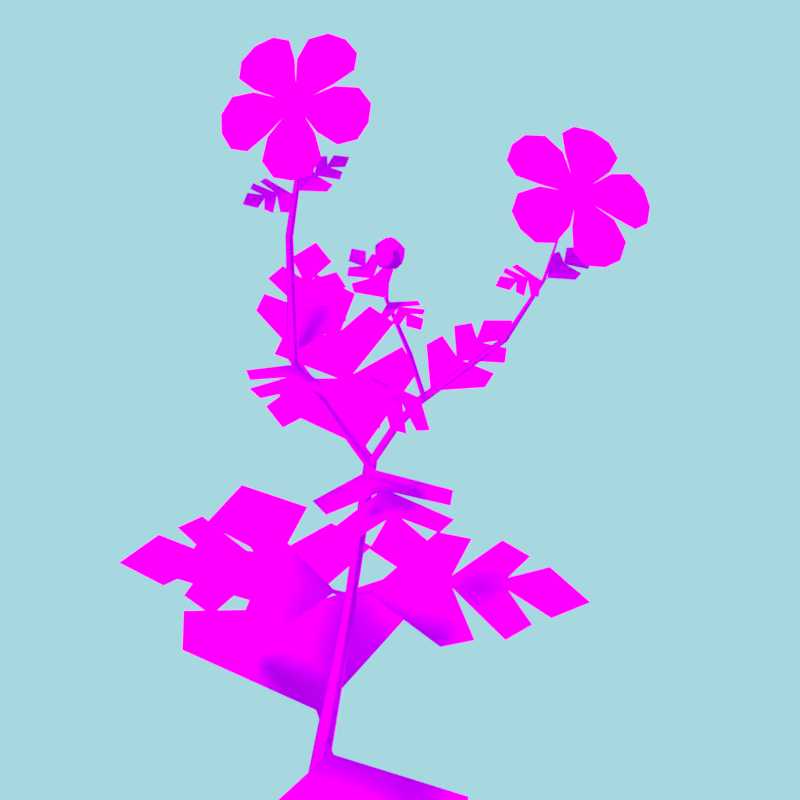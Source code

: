 # Source: untitled.blend  (saved by Blender 2.79.0; exported with 4.5.12 LTS)
import bpy
from mathutils import Matrix  # noqa: F401  (used for matrix-valued properties, if any)

bpy.ops.wm.read_factory_settings(use_empty=True)
scene = bpy.context.scene
scene.name = 'Scene'

# ---- collections
col_collection_1 = bpy.data.collections.new('Collection 1'); scene.collection.children.link(col_collection_1)

# ---- images (referenced by path relative to the original .blend; pixels are not part of the script)
import os
ASSET_DIR = os.environ.get("B2B_ASSET_DIR", "")  # directory of the original .blend (textures are referenced by path, not embedded)
HERE = os.path.dirname(os.path.abspath(__file__))  # packed textures are extracted next to this script under _unpacked/

def load_image(name, relpath, width, height, colorspace="sRGB"):
    """Load a texture the original file referenced (path relative to the .blend, or extracted next to this script)."""
    p = next((c for c in (os.path.join(HERE, relpath), os.path.join(ASSET_DIR, relpath)) if relpath and os.path.exists(c)), "")
    if p:
        img = bpy.data.images.load(p, check_existing=True)
        img.name = name
    else:  # same state as the original file: an image datablock whose file is absent (Cycles renders it pink)
        img = bpy.data.images.new(name, width, height)
        img.source = "FILE"
        img.filepath = "//" + (relpath or name)
    img.colorspace_settings.name = colorspace
    return img
img_leafe_png = load_image('leafe.png', 'leafe.png', 1024, 1024, 'sRGB')

# ---- materials (node trees are filled in below, after node groups)
mat_material = bpy.data.materials.new('Material')
mat_material.alpha_threshold = 0.0
mat_material.roughness = 0.5
mat_material.line_color = (0.0, 0.0, 0.0, 1.0)

# ---- material node trees
mat_material.use_nodes = True; mat_material.node_tree.nodes.clear()
_N = mat_material.node_tree.nodes; _L = mat_material.node_tree.links
n0 = _N.new('ShaderNodeOutputMaterial'); n0.name = 'Material Output'; n0.location = (300, 300)
n1 = _N.new('ShaderNodeBsdfToon'); n1.name = 'Toon BSDF'; n1.location = (10, 300)
n2 = _N.new('ShaderNodeTexImage'); n2.name = 'Image Texture'; n2.location = (-180, 300)
n2.width = 140
n2.image = img_leafe_png
_L.new(n1.outputs[0], n0.inputs[0])
_L.new(n2.outputs[0], n1.inputs[0])
n0.is_active_output = True

# ---- world
world_world = bpy.data.worlds.new('World'); scene.world = world_world
world_world.use_nodes = True; world_world.node_tree.nodes.clear()
_N = world_world.node_tree.nodes; _L = world_world.node_tree.links
n0 = _N.new('ShaderNodeOutputWorld'); n0.name = 'World Output'; n0.location = (300, 300)
n1 = _N.new('ShaderNodeBackground'); n1.name = 'Background'; n1.location = (10, 300)
n1.inputs[0].default_value = (0.3856, 0.6852, 0.7484, 1.0)
_L.new(n1.outputs[0], n0.inputs[0])
n0.is_active_output = True
world_world.color = (0.05088, 0.05088, 0.05088)
world_world.use_sun_shadow = False
world_world.sun_shadow_jitter_overblur = 0.0
world_world.cycles.sampling_method = 'MANUAL'

# ---- cameras
cam_camera = bpy.data.cameras.new('Camera')
cam_camera.type = 'ORTHO'
cam_camera.clip_end = 100.0
cam_camera.lens = 35.0
cam_camera.sensor_width = 32.0
cam_camera.sensor_height = 18.0
cam_camera.ortho_scale = 6.414
cam_camera.dof.focus_distance = 0.0

# ---- lights
light_hemi = bpy.data.lights.new('Hemi', 'SUN')
light_hemi.transmission_factor = 0.0
light_hemi.angle = 0.1993
light_hemi.energy = 2.7
light_hemi.shadow_buffer_clip_start = 0.5
light_hemi.shadow_soft_size = 0.1
light_hemi.shadow_cascade_max_distance = 1000.0
light_sun_002 = bpy.data.lights.new('Sun.002', 'SUN')
light_sun_002.transmission_factor = 0.0
light_sun_002.angle = 0.1993
light_sun_002.energy = 1.0
light_sun_002.shadow_buffer_clip_start = 0.5
light_sun_002.shadow_soft_size = 0.1
light_sun_002.shadow_cascade_max_distance = 1000.0
light_sun_001 = bpy.data.lights.new('Sun.001', 'SUN')
light_sun_001.transmission_factor = 0.0
light_sun_001.angle = 0.1993
light_sun_001.energy = 1.0
light_sun_001.shadow_buffer_clip_start = 0.5
light_sun_001.shadow_soft_size = 0.1
light_sun_001.shadow_cascade_max_distance = 1000.0
light_sun = bpy.data.lights.new('Sun', 'SUN')
light_sun.transmission_factor = 0.0
light_sun.angle = 0.1993
light_sun.energy = 1.0
light_sun.shadow_buffer_clip_start = 0.5
light_sun.shadow_soft_size = 0.1
light_sun.shadow_cascade_max_distance = 1000.0

# ---- meshes
me_plane_007 = bpy.data.meshes.new('Plane.007')
me_plane_007.from_pydata([(0.2867, -0.7333, 6.446), (0.2627, -0.7664, 6.622), (0.2585, -0.7721, 6.412), (0.2905, -0.7281, 6.55), (0.1447, -0.7333, 6.446), (0.2157, -0.7196, 6.448), (0.2157, -0.7573, 6.624), (0.1688, -0.7664, 6.622), (0.1729, -0.7721, 6.412), (0.2157, -0.7616, 6.413), (0.2157, -0.831, 6.388), (0.2157, -0.831, 6.667), (0.2157, -0.7137, 6.552), (0.1409, -0.7281, 6.55), (0.2157, -0.9518, 6.446), (0.2157, -0.9109, 6.622), (0.2157, -0.9038, 6.412), (0.2157, -0.9583, 6.55), (0.3306, -0.8683, 6.446), (0.2812, -0.9211, 6.448), (0.259, -0.8906, 6.624), (0.2917, -0.8557, 6.622), (0.2849, -0.8535, 6.412), (0.2565, -0.8871, 6.413), (0.2847, -0.9259, 6.552), (0.3367, -0.8703, 6.55), (0.1008, -0.8683, 6.446), (0.1397, -0.8557, 6.622), (0.1465, -0.8535, 6.412), (0.09469, -0.8703, 6.55), (0.1502, -0.9211, 6.448), (0.1724, -0.8906, 6.624), (0.1749, -0.8871, 6.413), (0.1468, -0.9259, 6.552), (0.1098, -0.7966, 6.448), (0.1456, -0.8082, 6.624), (0.1497, -0.8096, 6.413), (0.1042, -0.7948, 6.552), (0.3217, -0.7966, 6.448), (0.2858, -0.8082, 6.624), (0.2817, -0.8096, 6.413), (0.3273, -0.7948, 6.552)], [], [(3, 12, 6, 1), (0, 2, 9, 5), (9, 2, 10), (1, 6, 11), (0, 5, 12, 3), (13, 7, 6, 12), (4, 5, 9, 8), (9, 10, 8), (7, 11, 6), (4, 13, 12, 5), (17, 24, 20, 15), (14, 16, 23, 19), (23, 16, 10), (15, 20, 11), (14, 19, 24, 17), (25, 21, 20, 24), (18, 19, 23, 22), (23, 10, 22), (21, 11, 20), (18, 25, 24, 19), (29, 33, 31, 27), (26, 28, 32, 30), (32, 28, 10), (27, 31, 11), (26, 30, 33, 29), (17, 15, 31, 33), (14, 30, 32, 16), (32, 10, 16), (15, 11, 31), (14, 17, 33, 30), (13, 37, 35, 7), (4, 8, 36, 34), (36, 8, 10), (7, 35, 11), (4, 34, 37, 13), (29, 27, 35, 37), (26, 34, 36, 28), (36, 10, 28), (27, 11, 35), (26, 29, 37, 34), (25, 41, 39, 21), (18, 22, 40, 38), (40, 22, 10), (21, 39, 11), (18, 38, 41, 25), (3, 1, 39, 41), (0, 38, 40, 2), (40, 10, 2), (1, 11, 39), (0, 3, 41, 38)])
me_plane_007.polygons.foreach_set('use_smooth', [True] * 50)
_uv = me_plane_007.uv_layers.new(name='UVMap')
_uv.uv.foreach_set('vector', [0.2923, 0.1126, 0.2923, 0.009158, 0.5689, 0.009158, 0.5689, 0.1126, 0.2206, 0.958, 0.2197, 0.9079, 0.2498, 0.878, 0.2668, 0.9073, 0.2498, 0.878, 0.2197, 0.9079, 0.2247, 0.8588, 0.5689, 0.1126, 0.5689, 0.009158, 0.7223, 0.009158, 0.1498, 0.07988, 0.1498, 0.009158, 0.2923, 0.009158, 0.2923, 0.1126, 0.2923, 0.1126, 0.5689, 0.1126, 0.5689, 0.009158, 0.2923, 0.009158, 0.2206, 0.958, 0.2668, 0.9073, 0.2498, 0.878, 0.2197, 0.9079, 0.2498, 0.878, 0.2247, 0.8588, 0.2197, 0.9079, 0.5689, 0.1126, 0.7223, 0.009158, 0.5689, 0.009158, 0.1498, 0.07988, 0.2923, 0.1126, 0.2923, 0.009158, 0.1498, 0.009158, 0.2923, 0.1126, 0.2923, 0.009158, 0.5689, 0.009158, 0.5689, 0.1126, 0.2206, 0.958, 0.2197, 0.9079, 0.2498, 0.878, 0.2668, 0.9073, 0.2498, 0.878, 0.2197, 0.9079, 0.2247, 0.8588, 0.5689, 0.1126, 0.5689, 0.009158, 0.7223, 0.009158, 0.1498, 0.07988, 0.1498, 0.009158, 0.2923, 0.009158, 0.2923, 0.1126, 0.2923, 0.1126, 0.5689, 0.1126, 0.5689, 0.009158, 0.2923, 0.009158, 0.2206, 0.958, 0.2668, 0.9073, 0.2498, 0.878, 0.2197, 0.9079, 0.2498, 0.878, 0.2247, 0.8588, 0.2197, 0.9079, 0.5689, 0.1126, 0.7223, 0.009158, 0.5689, 0.009158, 0.1498, 0.07988, 0.2923, 0.1126, 0.2923, 0.009158, 0.1498, 0.009158, 0.2923, 0.1126, 0.2923, 0.009158, 0.5689, 0.009158, 0.5689, 0.1126, 0.2206, 0.958, 0.2197, 0.9079, 0.2498, 0.878, 0.2668, 0.9073, 0.2498, 0.878, 0.2197, 0.9079, 0.2247, 0.8588, 0.5689, 0.1126, 0.5689, 0.009158, 0.7223, 0.009158, 0.1498, 0.07988, 0.1498, 0.009158, 0.2923, 0.009158, 0.2923, 0.1126, 0.2923, 0.1126, 0.5689, 0.1126, 0.5689, 0.009158, 0.2923, 0.009158, 0.2206, 0.958, 0.2668, 0.9073, 0.2498, 0.878, 0.2197, 0.9079, 0.2498, 0.878, 0.2247, 0.8588, 0.2197, 0.9079, 0.5689, 0.1126, 0.7223, 0.009158, 0.5689, 0.009158, 0.1498, 0.07988, 0.2923, 0.1126, 0.2923, 0.009158, 0.1498, 0.009158, 0.2923, 0.1126, 0.2923, 0.009158, 0.5689, 0.009158, 0.5689, 0.1126, 0.2206, 0.958, 0.2197, 0.9079, 0.2498, 0.878, 0.2668, 0.9073, 0.2498, 0.878, 0.2197, 0.9079, 0.2247, 0.8588, 0.5689, 0.1126, 0.5689, 0.009158, 0.7223, 0.009158, 0.1498, 0.07988, 0.1498, 0.009158, 0.2923, 0.009158, 0.2923, 0.1126, 0.2923, 0.1126, 0.5689, 0.1126, 0.5689, 0.009158, 0.2923, 0.009158, 0.2206, 0.958, 0.2668, 0.9073, 0.2498, 0.878, 0.2197, 0.9079, 0.2498, 0.878, 0.2247, 0.8588, 0.2197, 0.9079, 0.5689, 0.1126, 0.7223, 0.009158, 0.5689, 0.009158, 0.1498, 0.07988, 0.2923, 0.1126, 0.2923, 0.009158, 0.1498, 0.009158, 0.2923, 0.1126, 0.2923, 0.009158, 0.5689, 0.009158, 0.5689, 0.1126, 0.2206, 0.958, 0.2197, 0.9079, 0.2498, 0.878, 0.2668, 0.9073, 0.2498, 0.878, 0.2197, 0.9079, 0.2247, 0.8588, 0.5689, 0.1126, 0.5689, 0.009158, 0.7223, 0.009158, 0.1498, 0.07988, 0.1498, 0.009158, 0.2923, 0.009158, 0.2923, 0.1126, 0.2923, 0.1126, 0.5689, 0.1126, 0.5689, 0.009158, 0.2923, 0.009158, 0.2206, 0.958, 0.2668, 0.9073, 0.2498, 0.878, 0.2197, 0.9079, 0.2498, 0.878, 0.2247, 0.8588, 0.2197, 0.9079, 0.5689, 0.1126, 0.7223, 0.009158, 0.5689, 0.009158, 0.1498, 0.07988, 0.2923, 0.1126, 0.2923, 0.009158, 0.1498, 0.009158])
me_plane_007.materials.append(mat_material)
me_plane_007.use_remesh_preserve_volume = False
me_plane_007.use_remesh_preserve_attributes = False
me_plane_007.use_mirror_vertex_groups = False
me_plane_007.update()
me_plane_012 = bpy.data.meshes.new('Plane.012')
me_plane_012.from_pydata([(-0.1188, 0.1845, 7.961), (-0.06873, 0.3788, 7.98), (-0.144, 0.5169, 7.926), (-0.1852, 0.03801, 7.865), (-0.4793, 0.1896, 7.773), (-0.5191, 0.3853, 7.745), (-0.4286, 0.5209, 7.777), (-0.3661, 0.04061, 7.771), (-0.2405, -0.08937, 7.747), (-0.3075, 0.1791, 7.883), (-0.2881, 0.5577, 7.856), (-0.28, 0.02683, 7.826), (-0.3007, 0.3753, 7.875), (0.03305, -0.2088, 7.963), (0.2255, -0.1937, 8.021), (0.3194, -0.06071, 8.054), (-0.1159, -0.1539, 7.863), (-0.105, 0.1738, 7.966), (0.05299, 0.2842, 8.025), (0.2104, 0.2413, 8.057), (-0.04866, -0.0222, 7.979), (0.2978, 0.102, 8.073), (-0.1645, -0.06302, 7.869), (0.1287, 0.04132, 8.034), (-0.5701, -0.2171, 7.644), (-0.6791, -0.3311, 7.519), (-0.6531, -0.4844, 7.46), (-0.4086, -0.1497, 7.711), (-0.262, -0.4567, 7.758), (-0.2942, -0.6304, 7.661), (-0.4099, -0.6736, 7.55), (-0.254, -0.27, 7.768), (-0.4226, -0.3365, 7.72), (-0.5488, -0.6094, 7.488), (-0.3314, -0.2033, 7.753), (-0.4918, -0.4801, 7.605), (-0.2459, -0.4569, 7.767), (-0.1517, -0.6325, 7.736), (0.004712, -0.6795, 7.766), (0.02927, -0.2257, 7.957), (0.192, -0.3436, 7.973), (0.2219, -0.497, 7.917), (-0.1198, -0.3408, 7.878), (0.1367, -0.6193, 7.846), (-0.1963, -0.2053, 7.824), (0.01062, -0.4873, 7.867), (-0.4915, 0.1793, 7.764), (-0.6278, 0.294, 7.67), (-0.7451, 0.255, 7.558), (-0.5763, -0.2, 7.644), (-0.7337, -0.1799, 7.52), (-0.8119, -0.04446, 7.464), (-0.5386, -0.01516, 7.723), (-0.8114, 0.1179, 7.494), (-0.3832, -0.05988, 7.755), (-0.6842, 0.053, 7.61), (-0.2082, -0.02624, 7.792), (-0.3164, -0.06649, 7.728), (-0.2008, -0.1563, 7.771), (-0.2844, -0.1551, 7.727), (-0.2411, -0.1735, 7.746), (-0.315, -0.116, 7.718), (-0.1812, -0.06843, 7.799), (-0.1751, -0.118, 7.792), (-0.2526, -0.01289, 7.772), (-0.2947, -0.025, 7.747), (-0.2362, -0.08776, 7.739), (1.524, -1.329, 7.51), (1.457, -1.147, 7.566), (1.303, -1.092, 7.596), (1.513, -1.487, 7.412), (1.192, -1.564, 7.509), (1.042, -1.441, 7.564), (1.041, -1.278, 7.595), (1.346, -1.605, 7.411), (1.486, -1.625, 7.296), (1.366, -1.457, 7.524), (1.152, -1.156, 7.613), (1.438, -1.558, 7.416), (1.256, -1.303, 7.577), (1.841, -1.532, 7.322), (1.986, -1.395, 7.293), (1.989, -1.231, 7.322), (1.663, -1.59, 7.32), (1.541, -1.328, 7.505), (1.611, -1.139, 7.522), (1.752, -1.07, 7.467), (1.694, -1.441, 7.43), (1.894, -1.12, 7.399), (1.585, -1.551, 7.374), (1.8, -1.276, 7.42), (1.294, -1.939, 7.311), (1.222, -2.102, 7.216), (1.293, -2.205, 7.107), (1.394, -1.781, 7.319), (1.685, -1.92, 7.199), (1.71, -2.078, 7.076), (1.601, -2.19, 7.018), (1.59, -1.771, 7.262), (1.495, -1.933, 7.274), (1.444, -2.232, 7.046), (1.496, -1.771, 7.304), (1.47, -2.092, 7.161), (1.699, -1.909, 7.199), (1.841, -1.985, 7.076), (1.983, -1.919, 7.02), (1.846, -1.548, 7.314), (2.023, -1.533, 7.22), (2.098, -1.633, 7.11), (1.773, -1.735, 7.275), (2.075, -1.785, 7.049), (1.62, -1.682, 7.305), (1.933, -1.764, 7.163), (1.186, -1.58, 7.503), (0.9847, -1.584, 7.519), (0.8729, -1.694, 7.463), (1.281, -1.93, 7.319), (1.103, -2.021, 7.288), (0.9479, -1.97, 7.318), (1.243, -1.761, 7.428), (0.8735, -1.844, 7.394), (1.383, -1.694, 7.373), (1.052, -1.807, 7.417), (1.495, -1.554, 7.34), (1.415, -1.657, 7.32), (1.562, -1.65, 7.278), (1.485, -1.705, 7.277), (1.532, -1.69, 7.268), (1.439, -1.695, 7.295), (1.54, -1.569, 7.32), (1.567, -1.603, 7.296), (1.449, -1.574, 7.346), (1.416, -1.611, 7.34), (1.484, -1.622, 7.287)], [], [(11, 3, 0, 9), (9, 0, 1, 12), (8, 3, 11), (12, 1, 2, 10), (11, 9, 4, 7), (9, 12, 5, 4), (8, 11, 7), (12, 10, 6, 5), (22, 16, 13, 20), (20, 13, 14, 23), (8, 16, 22), (23, 14, 15, 21), (22, 20, 17, 3), (20, 23, 18, 17), (8, 22, 3), (23, 21, 19, 18), (34, 27, 24, 32), (32, 24, 25, 35), (8, 27, 34), (35, 25, 26, 33), (34, 32, 28, 31), (32, 35, 29, 28), (8, 34, 31), (35, 33, 30, 29), (44, 31, 36, 42), (42, 36, 37, 45), (8, 31, 44), (45, 37, 38, 43), (44, 42, 39, 16), (42, 45, 40, 39), (8, 44, 16), (45, 43, 41, 40), (54, 7, 46, 52), (52, 46, 47, 55), (8, 7, 54), (55, 47, 48, 53), (54, 52, 49, 27), (52, 55, 50, 49), (8, 54, 27), (55, 53, 51, 50), (11, 64, 65, 7), (22, 62, 56, 3), (54, 57, 61, 27), (34, 59, 60, 31), (44, 58, 63, 16), (3, 56, 64, 11), (7, 65, 57, 54), (31, 60, 58, 44), (27, 61, 59, 34), (16, 63, 62, 22), (60, 59, 66), (58, 60, 66), (61, 57, 66), (65, 64, 66), (59, 61, 66), (56, 62, 66), (64, 56, 66), (57, 65, 66), (63, 58, 66), (62, 63, 66), (78, 70, 67, 76), (76, 67, 68, 79), (75, 70, 78), (79, 68, 69, 77), (78, 76, 71, 74), (76, 79, 72, 71), (75, 78, 74), (79, 77, 73, 72), (89, 83, 80, 87), (87, 80, 81, 90), (75, 83, 89), (90, 81, 82, 88), (89, 87, 84, 70), (87, 90, 85, 84), (75, 89, 70), (90, 88, 86, 85), (101, 94, 91, 99), (99, 91, 92, 102), (75, 94, 101), (102, 92, 93, 100), (101, 99, 95, 98), (99, 102, 96, 95), (75, 101, 98), (102, 100, 97, 96), (111, 98, 103, 109), (109, 103, 104, 112), (75, 98, 111), (112, 104, 105, 110), (111, 109, 106, 83), (109, 112, 107, 106), (75, 111, 83), (112, 110, 108, 107), (121, 74, 113, 119), (119, 113, 114, 122), (75, 74, 121), (122, 114, 115, 120), (121, 119, 116, 94), (119, 122, 117, 116), (75, 121, 94), (122, 120, 118, 117), (78, 131, 132, 74), (89, 129, 123, 70), (121, 124, 128, 94), (101, 126, 127, 98), (111, 125, 130, 83), (70, 123, 131, 78), (74, 132, 124, 121), (98, 127, 125, 111), (94, 128, 126, 101), (83, 130, 129, 89), (127, 126, 133), (125, 127, 133), (128, 124, 133), (132, 131, 133), (126, 128, 133), (123, 129, 133), (131, 123, 133), (124, 132, 133), (130, 125, 133), (129, 130, 133)])
me_plane_012.polygons.foreach_set('use_smooth', [True] * 120)
_uv = me_plane_012.uv_layers.new(name='UVMap')
_uv.uv.foreach_set('vector', [0.2629, 0.05137, 0.257, 0.1682, 0.4472, 0.2096, 0.4551, 0.05137, 0.4551, 0.05137, 0.4472, 0.2096, 0.6618, 0.2047, 0.6607, 0.05137, 0.07151, 0.05137, 0.257, 0.1682, 0.2629, 0.05137, 0.6607, 0.05137, 0.6618, 0.2047, 0.7565, 0.1353, 0.8021, 0.05137, 0.2629, 0.05137, 0.4551, 0.05137, 0.4472, 0.2096, 0.257, 0.1682, 0.4551, 0.05137, 0.6607, 0.05137, 0.6618, 0.2047, 0.4472, 0.2096, 0.07151, 0.05137, 0.2629, 0.05137, 0.257, 0.1682, 0.6607, 0.05137, 0.8021, 0.05137, 0.7565, 0.1353, 0.6618, 0.2047, 0.2629, 0.05137, 0.257, 0.1682, 0.4472, 0.2096, 0.4551, 0.05137, 0.4551, 0.05137, 0.4472, 0.2096, 0.6618, 0.2047, 0.6607, 0.05137, 0.07151, 0.05137, 0.257, 0.1682, 0.2629, 0.05137, 0.6607, 0.05137, 0.6618, 0.2047, 0.7565, 0.1353, 0.8021, 0.05137, 0.2629, 0.05137, 0.4551, 0.05137, 0.4472, 0.2096, 0.257, 0.1682, 0.4551, 0.05137, 0.6607, 0.05137, 0.6618, 0.2047, 0.4472, 0.2096, 0.07151, 0.05137, 0.2629, 0.05137, 0.257, 0.1682, 0.6607, 0.05137, 0.8021, 0.05137, 0.7565, 0.1353, 0.6618, 0.2047, 0.2629, 0.05137, 0.257, 0.1682, 0.4472, 0.2096, 0.4551, 0.05137, 0.4551, 0.05137, 0.4472, 0.2096, 0.6618, 0.2047, 0.6607, 0.05137, 0.07151, 0.05137, 0.257, 0.1682, 0.2629, 0.05137, 0.6607, 0.05137, 0.6618, 0.2047, 0.7565, 0.1353, 0.8021, 0.05137, 0.2629, 0.05137, 0.4551, 0.05137, 0.4472, 0.2096, 0.257, 0.1682, 0.4551, 0.05137, 0.6607, 0.05137, 0.6618, 0.2047, 0.4472, 0.2096, 0.07151, 0.05137, 0.2629, 0.05137, 0.257, 0.1682, 0.6607, 0.05137, 0.8021, 0.05137, 0.7565, 0.1353, 0.6618, 0.2047, 0.2629, 0.05137, 0.257, 0.1682, 0.4472, 0.2096, 0.4551, 0.05137, 0.4551, 0.05137, 0.4472, 0.2096, 0.6618, 0.2047, 0.6607, 0.05137, 0.07151, 0.05137, 0.257, 0.1682, 0.2629, 0.05137, 0.6607, 0.05137, 0.6618, 0.2047, 0.7565, 0.1353, 0.8021, 0.05137, 0.2629, 0.05137, 0.4551, 0.05137, 0.4472, 0.2096, 0.257, 0.1682, 0.4551, 0.05137, 0.6607, 0.05137, 0.6618, 0.2047, 0.4472, 0.2096, 0.07151, 0.05137, 0.2629, 0.05137, 0.257, 0.1682, 0.6607, 0.05137, 0.8021, 0.05137, 0.7565, 0.1353, 0.6618, 0.2047, 0.2629, 0.05137, 0.257, 0.1682, 0.4472, 0.2096, 0.4551, 0.05137, 0.4551, 0.05137, 0.4472, 0.2096, 0.6618, 0.2047, 0.6607, 0.05137, 0.07151, 0.05137, 0.257, 0.1682, 0.2629, 0.05137, 0.6607, 0.05137, 0.6618, 0.2047, 0.7565, 0.1353, 0.8021, 0.05137, 0.2629, 0.05137, 0.4551, 0.05137, 0.4472, 0.2096, 0.257, 0.1682, 0.4551, 0.05137, 0.6607, 0.05137, 0.6618, 0.2047, 0.4472, 0.2096, 0.07151, 0.05137, 0.2629, 0.05137, 0.257, 0.1682, 0.6607, 0.05137, 0.8021, 0.05137, 0.7565, 0.1353, 0.6618, 0.2047, 0.2264, 0.7521, 0.2049, 0.7767, 0.1454, 0.7505, 0.1462, 0.7194, 0.2762, 0.8999, 0.2399, 0.8914, 0.2465, 0.8267, 0.2753, 0.8168, 0.06796, 0.7498, 0.08496, 0.7746, 0.04161, 0.8231, 0.01357, 0.8121, 0.02227, 0.9022, 0.04586, 0.888, 0.07857, 0.9442, 0.0608, 0.9669, 0.1429, 0.9894, 0.1416, 0.9602, 0.2052, 0.9464, 0.2226, 0.9698, 0.2753, 0.8168, 0.2465, 0.8267, 0.2049, 0.7767, 0.2264, 0.7521, 0.1462, 0.7194, 0.1454, 0.7505, 0.08496, 0.7746, 0.06796, 0.7498, 0.0608, 0.9669, 0.07857, 0.9442, 0.1416, 0.9602, 0.1429, 0.9894, 0.01357, 0.8121, 0.04161, 0.8231, 0.04586, 0.888, 0.02227, 0.9022, 0.2226, 0.9698, 0.2052, 0.9464, 0.2399, 0.8914, 0.2762, 0.8999, 0.07857, 0.9442, 0.04586, 0.888, 0.1437, 0.857, 0.1416, 0.9602, 0.07857, 0.9442, 0.1437, 0.857, 0.04161, 0.8231, 0.08496, 0.7746, 0.1437, 0.857, 0.1454, 0.7505, 0.2049, 0.7767, 0.1437, 0.857, 0.04586, 0.888, 0.04161, 0.8231, 0.1437, 0.857, 0.2465, 0.8267, 0.2399, 0.8914, 0.1437, 0.857, 0.2049, 0.7767, 0.2465, 0.8267, 0.1437, 0.857, 0.08496, 0.7746, 0.1454, 0.7505, 0.1437, 0.857, 0.2052, 0.9464, 0.1416, 0.9602, 0.1437, 0.857, 0.2399, 0.8914, 0.2052, 0.9464, 0.1437, 0.857, 0.2629, 0.05137, 0.257, 0.1682, 0.4472, 0.2096, 0.4551, 0.05137, 0.4551, 0.05137, 0.4472, 0.2096, 0.6618, 0.2047, 0.6607, 0.05137, 0.07151, 0.05137, 0.257, 0.1682, 0.2629, 0.05137, 0.6607, 0.05137, 0.6618, 0.2047, 0.7565, 0.1353, 0.8021, 0.05137, 0.2629, 0.05137, 0.4551, 0.05137, 0.4472, 0.2096, 0.257, 0.1682, 0.4551, 0.05137, 0.6607, 0.05137, 0.6618, 0.2047, 0.4472, 0.2096, 0.07151, 0.05137, 0.2629, 0.05137, 0.257, 0.1682, 0.6607, 0.05137, 0.8021, 0.05137, 0.7565, 0.1353, 0.6618, 0.2047, 0.2629, 0.05137, 0.257, 0.1682, 0.4472, 0.2096, 0.4551, 0.05137, 0.4551, 0.05137, 0.4472, 0.2096, 0.6618, 0.2047, 0.6607, 0.05137, 0.07151, 0.05137, 0.257, 0.1682, 0.2629, 0.05137, 0.6607, 0.05137, 0.6618, 0.2047, 0.7565, 0.1353, 0.8021, 0.05137, 0.2629, 0.05137, 0.4551, 0.05137, 0.4472, 0.2096, 0.257, 0.1682, 0.4551, 0.05137, 0.6607, 0.05137, 0.6618, 0.2047, 0.4472, 0.2096, 0.07151, 0.05137, 0.2629, 0.05137, 0.257, 0.1682, 0.6607, 0.05137, 0.8021, 0.05137, 0.7565, 0.1353, 0.6618, 0.2047, 0.2629, 0.05137, 0.257, 0.1682, 0.4472, 0.2096, 0.4551, 0.05137, 0.4551, 0.05137, 0.4472, 0.2096, 0.6618, 0.2047, 0.6607, 0.05137, 0.07151, 0.05137, 0.257, 0.1682, 0.2629, 0.05137, 0.6607, 0.05137, 0.6618, 0.2047, 0.7565, 0.1353, 0.8021, 0.05137, 0.2629, 0.05137, 0.4551, 0.05137, 0.4472, 0.2096, 0.257, 0.1682, 0.4551, 0.05137, 0.6607, 0.05137, 0.6618, 0.2047, 0.4472, 0.2096, 0.07151, 0.05137, 0.2629, 0.05137, 0.257, 0.1682, 0.6607, 0.05137, 0.8021, 0.05137, 0.7565, 0.1353, 0.6618, 0.2047, 0.2629, 0.05137, 0.257, 0.1682, 0.4472, 0.2096, 0.4551, 0.05137, 0.4551, 0.05137, 0.4472, 0.2096, 0.6618, 0.2047, 0.6607, 0.05137, 0.07151, 0.05137, 0.257, 0.1682, 0.2629, 0.05137, 0.6607, 0.05137, 0.6618, 0.2047, 0.7565, 0.1353, 0.8021, 0.05137, 0.2629, 0.05137, 0.4551, 0.05137, 0.4472, 0.2096, 0.257, 0.1682, 0.4551, 0.05137, 0.6607, 0.05137, 0.6618, 0.2047, 0.4472, 0.2096, 0.07151, 0.05137, 0.2629, 0.05137, 0.257, 0.1682, 0.6607, 0.05137, 0.8021, 0.05137, 0.7565, 0.1353, 0.6618, 0.2047, 0.2629, 0.05137, 0.257, 0.1682, 0.4472, 0.2096, 0.4551, 0.05137, 0.4551, 0.05137, 0.4472, 0.2096, 0.6618, 0.2047, 0.6607, 0.05137, 0.07151, 0.05137, 0.257, 0.1682, 0.2629, 0.05137, 0.6607, 0.05137, 0.6618, 0.2047, 0.7565, 0.1353, 0.8021, 0.05137, 0.2629, 0.05137, 0.4551, 0.05137, 0.4472, 0.2096, 0.257, 0.1682, 0.4551, 0.05137, 0.6607, 0.05137, 0.6618, 0.2047, 0.4472, 0.2096, 0.07151, 0.05137, 0.2629, 0.05137, 0.257, 0.1682, 0.6607, 0.05137, 0.8021, 0.05137, 0.7565, 0.1353, 0.6618, 0.2047, 0.2264, 0.7521, 0.2049, 0.7767, 0.1454, 0.7505, 0.1462, 0.7194, 0.2762, 0.8999, 0.2399, 0.8914, 0.2465, 0.8267, 0.2753, 0.8168, 0.06796, 0.7498, 0.08496, 0.7746, 0.04161, 0.8231, 0.01357, 0.8121, 0.02227, 0.9022, 0.04586, 0.888, 0.07857, 0.9442, 0.0608, 0.9669, 0.1429, 0.9894, 0.1416, 0.9602, 0.2052, 0.9464, 0.2226, 0.9698, 0.2753, 0.8168, 0.2465, 0.8267, 0.2049, 0.7767, 0.2264, 0.7521, 0.1462, 0.7194, 0.1454, 0.7505, 0.08496, 0.7746, 0.06796, 0.7498, 0.0608, 0.9669, 0.07857, 0.9442, 0.1416, 0.9602, 0.1429, 0.9894, 0.01357, 0.8121, 0.04161, 0.8231, 0.04586, 0.888, 0.02227, 0.9022, 0.2226, 0.9698, 0.2052, 0.9464, 0.2399, 0.8914, 0.2762, 0.8999, 0.07857, 0.9442, 0.04586, 0.888, 0.1437, 0.857, 0.1416, 0.9602, 0.07857, 0.9442, 0.1437, 0.857, 0.04161, 0.8231, 0.08496, 0.7746, 0.1437, 0.857, 0.1454, 0.7505, 0.2049, 0.7767, 0.1437, 0.857, 0.04586, 0.888, 0.04161, 0.8231, 0.1437, 0.857, 0.2465, 0.8267, 0.2399, 0.8914, 0.1437, 0.857, 0.2049, 0.7767, 0.2465, 0.8267, 0.1437, 0.857, 0.08496, 0.7746, 0.1454, 0.7505, 0.1437, 0.857, 0.2052, 0.9464, 0.1416, 0.9602, 0.1437, 0.857, 0.2399, 0.8914, 0.2052, 0.9464, 0.1437, 0.857])
me_plane_012.materials.append(mat_material)
me_plane_012.use_remesh_preserve_volume = False
me_plane_012.use_remesh_preserve_attributes = False
me_plane_012.use_mirror_vertex_groups = False
me_plane_012.update()
me_cube_002 = bpy.data.meshes.new('Cube.002')
me_cube_002.from_pydata([(1.946, -0.1532, 0.4613), (2.084, -0.535, 0.4744), (1.621, -0.7846, 0.5775), (1.068, -0.4557, 0.5875), (2.207, -0.771, 0.4535), (0.2213, -0.04462, 0.3762), (1.649, 0.0401, 0.4569), (1.363, 0.3374, 0.4392), (0.06749, 0.03937, 0.359), (1.111, -1.557, 0.499), (1.513, -1.496, 0.5001), (2.391, -1.372, 0.3261), (1.558, -0.8704, 0.58), (1.513, -0.9665, 0.5823), (0.9599, -0.6377, 0.5924), (1.778, -1.492, 0.4728), (0.99, -0.5324, 0.5904), (0.189, -0.09898, 0.3776), (0.1588, -0.04451, 0.3685), (0.7993, -1.389, 0.4952), (0.4015, -1.281, 0.4826), (0.04129, -0.004732, 0.3602), (0.0343, 0.02926, 0.3598), (-1.91, 0.2795, 0.6397), (-2.048, 0.6613, 0.6563), (-1.579, 0.9125, 0.7229), (-1.027, 0.5837, 0.6996), (-2.172, 0.897, 0.6404), (-0.1962, 0.1691, 0.4362), (-1.614, 0.08599, 0.6176), (-1.331, -0.2116, 0.5848), (-0.04388, 0.08485, 0.4097), (-1.077, 1.684, 0.5968), (-1.477, 1.623, 0.6269), (-2.365, 1.496, 0.5167), (-1.517, 0.9983, 0.7198), (-1.471, 1.094, 0.7173), (-0.9185, 0.7657, 0.694), (-1.744, 1.619, 0.6183), (-0.9485, 0.6605, 0.6958), (-0.1639, 0.2235, 0.4345), (-0.1344, 0.1689, 0.4242), (-0.7657, 1.515, 0.5739), (-0.3696, 1.407, 0.5353), (-0.0177, 0.129, 0.4084), (-0.01073, 0.09496, 0.408), (-0.8729, 0.3733, 3.849), (-0.9411, 0.5893, 3.95), (-0.6449, 0.7235, 3.984), (-0.3269, 0.542, 3.842), (-1.01, 0.7275, 4.002), (0.1284, 0.3608, 3.516), (-0.704, 0.268, 3.765), (-0.5472, 0.1048, 3.655), (0.2141, 0.3184, 3.467), (-0.3331, 1.196, 4.007), (-0.5716, 1.152, 4.058), (-1.12, 1.096, 4.072), (-0.605, 0.774, 3.992), (-0.575, 0.8301, 4.004), (-0.2569, 0.6486, 3.863), (-0.7327, 1.15, 4.083), (-0.2781, 0.5874, 3.846), (0.1493, 0.3926, 3.522), (0.1641, 0.3634, 3.502), (-0.1546, 1.106, 3.926), (0.07508, 1.053, 3.837), (0.2311, 0.3442, 3.472), (0.2341, 0.3248, 3.464), (0.6334, -0.5458, 3.74), (0.3243, 0.2707, 3.476), (0.339, 0.2378, 3.489), (0.7795, -0.02736, 3.737), (1.219, -0.6413, 3.835), (0.7563, -0.08947, 3.745), (1.074, -0.3058, 3.825), (1.106, -0.2497, 3.819), (1.607, -0.6028, 3.799), (1.057, -0.6322, 3.825), (0.8125, -0.6565, 3.789), (0.2743, 0.3231, 3.453), (1.059, 0.4689, 3.605), (1.215, 0.2828, 3.671), (0.3611, 0.2693, 3.487), (1.512, -0.223, 3.801), (0.8303, 0.016, 3.736), (1.148, -0.2003, 3.816), (1.448, -0.07512, 3.779), (1.384, 0.1575, 3.722), (-0.2593, -0.9538, 2.26), (-0.5334, -0.9925, 2.319), (-0.6396, -0.6344, 2.329), (-0.3515, -0.3085, 2.22), (-0.7103, -1.046, 2.343), (0.003898, 0.1688, 1.906), (-0.09409, -0.7825, 2.193), (0.1391, -0.635, 2.112), (0.07695, 0.2575, 1.863), (-1.115, -0.2018, 2.247), (-1.119, -0.4777, 2.311), (-1.153, -1.107, 2.332), (-0.6906, -0.5806, 2.31), (-0.7505, -0.537, 2.328), (-0.4623, -0.211, 2.218), (-1.15, -0.6596, 2.336), (-0.3944, -0.2456, 2.185), (-0.02922, 0.198, 1.906), (0.01037, 0.2093, 1.856), (-0.9649, -0.01699, 2.18), (-0.8471, 0.2319, 2.097), (0.05007, 0.2811, 1.862), (0.07396, 0.2811, 1.858), (0.5281, 1.558, 1.892), (0.8092, 1.592, 1.884), (0.9094, 1.24, 1.962), (0.5995, 0.9176, 1.997), (0.9879, 1.637, 1.858), (0.1789, 0.4038, 1.889), (0.3499, 1.387, 1.904), (0.1026, 1.241, 1.91), (0.09696, 0.3124, 1.885), (1.35, 0.7694, 1.898), (1.372, 1.052, 1.889), (1.42, 1.663, 1.744), (0.9578, 1.184, 1.963), (1.016, 1.138, 1.963), (0.706, 0.8154, 1.998), (1.41, 1.232, 1.862), (0.6393, 0.8525, 1.999), (0.2107, 0.3732, 1.89), (0.1686, 0.3612, 1.886), (1.186, 0.5845, 1.911), (1.05, 0.3314, 1.918), (0.1228, 0.2876, 1.885), (0.0986, 0.2883, 1.886), (0.4007, -0.4695, 3.682), (0.2564, 0.2975, 3.455), (0.2538, 0.3181, 3.451), (1.184, -0.1846, 4.793), (1.104, -0.288, 4.859), (0.9422, -0.1861, 4.887), (0.9216, 0.02822, 4.8), (1.061, -0.3667, 4.894), (0.8494, 0.3078, 4.606), (1.177, -0.068, 4.741), (1.202, 0.06148, 4.672), (0.8403, 0.3633, 4.576), (0.6087, -0.188, 4.921), (0.7103, -0.2903, 4.947), (0.9187, -0.5412, 4.948), (0.9046, -0.183, 4.894), (0.8676, -0.1866, 4.903), (0.8471, 0.02778, 4.816), (0.7652, -0.3684, 4.96), (0.8835, 0.03729, 4.804), (0.8271, 0.3077, 4.611), (0.8359, 0.3243, 4.598), (0.5915, -0.07144, 4.871), (0.5385, 0.05758, 4.819), (0.8222, 0.3632, 4.58), (0.8305, 0.371, 4.575), (1.136, 0.8565, 4.71), (0.8278, 0.4332, 4.581), (0.8395, 0.4514, 4.587), (0.8334, 0.7579, 4.729), (0.9934, 1.177, 4.769), (0.8718, 0.767, 4.731), (0.8762, 0.9951, 4.774), (0.838, 0.9924, 4.773), (0.8458, 1.354, 4.753), (1.042, 1.094, 4.762), (1.133, 0.9815, 4.737), (0.8177, 0.3912, 4.569), (0.4935, 0.7308, 4.671), (0.5359, 0.8692, 4.705), (0.8167, 0.4519, 4.587), (0.6906, 1.183, 4.767), (0.7954, 0.7686, 4.73), (0.7999, 0.9967, 4.773), (0.6387, 1.102, 4.758), (0.5436, 0.994, 4.732), (1.173, 0.7164, 4.677), (0.8362, 0.3908, 4.569), (0.8268, 0.3827, 4.567), (0.6234, -0.5259, 4.95), (0.6208, -0.6753, 5.005), (0.415, -0.6914, 5.043), (0.2581, -0.505, 4.978), (0.6336, -0.7761, 5.03), (0.008849, -0.2798, 4.805), (0.5416, -0.4212, 4.91), (0.4787, -0.2832, 4.854), (-0.0355, -0.233, 4.781), (0.1226, -0.9067, 5.068), (0.2781, -0.936, 5.086), (0.6198, -1.025, 5.059), (0.3802, -0.7131, 5.05), (0.3502, -0.7407, 5.058), (0.1932, -0.5543, 4.994), (0.3763, -0.9718, 5.091), (0.2188, -0.5216, 4.983), (-0.01054, -0.2945, 4.81), (-0.01387, -0.2728, 4.799), (0.03186, -0.8088, 5.03), (-0.09858, -0.7222, 4.99), (-0.05123, -0.245, 4.784), (-0.04907, -0.2323, 4.78), (-0.07573, 0.3671, 5.003), (-0.09016, -0.1801, 4.795), (-0.09077, -0.1578, 4.805), (-0.2808, 0.08856, 4.999), (-0.3993, 0.5508, 5.105), (-0.2524, 0.1203, 5.004), (-0.389, 0.3174, 5.081), (-0.4212, 0.2912, 5.078), (-0.642, 0.6159, 5.107), (-0.3047, 0.5096, 5.087), (-0.1551, 0.4713, 5.049), (-0.07334, -0.2217, 4.776), (-0.5678, -0.141, 4.922), (-0.6152, 0.00247, 4.979), (-0.1113, -0.1716, 4.804), (-0.6716, 0.3667, 5.093), (-0.321, 0.0739, 5.001), (-0.4577, 0.271, 5.078), (-0.6674, 0.2644, 5.071), (-0.6851, 0.1131, 5.025), (0.0431, 0.272, 4.949), (-0.05669, -0.2105, 4.776), (-0.06006, -0.2233, 4.773), (1.116, 0.09275, 5.963), (1.163, 0.02977, 5.979), (1.088, -0.04488, 5.987), (0.9669, -0.01731, 5.96), (1.201, -0.007069, 5.985), (0.7961, 0.005648, 5.878), (1.05, 0.1106, 5.947), (0.981, 0.1486, 5.926), (0.7636, 0.01174, 5.867), (1.043, -0.2222, 5.969), (1.114, -0.1858, 5.983), (1.275, -0.1096, 5.98), (1.082, -0.06485, 5.987), (1.079, -0.08568, 5.987), (0.9575, -0.05811, 5.961), (1.163, -0.1689, 5.988), (0.9569, -0.03651, 5.96), (0.7933, -0.006544, 5.879), (0.7849, 0.001737, 5.875), (0.9763, -0.2099, 5.952), (0.8973, -0.2144, 5.932), (0.7613, 0.001854, 5.868), (0.7581, 0.007799, 5.867), (0.5605, 0.2092, 6.008), (0.7371, 0.01347, 5.874), (0.7293, 0.02093, 5.88), (0.5716, 0.03798, 5.976), (0.3736, 0.1682, 6.045), (0.5722, 0.0587, 5.982), (0.4537, 0.08413, 6.021), (0.4499, 0.06411, 6.016), (0.2586, 0.1162, 6.031), (0.4239, 0.1839, 6.041), (0.495, 0.22, 6.031), (0.7575, 0.004537, 5.864), (0.5369, -0.1339, 5.904), (0.4708, -0.09904, 5.936), (0.7259, 0.009206, 5.878), (0.3283, 0.01258, 6.008), (0.5608, 0.01946, 5.973), (0.4423, 0.04489, 6.012), (0.3636, -0.02339, 5.992), (0.4068, -0.08289, 5.96), (0.6385, 0.2152, 5.985), (0.7603, 0.01405, 5.866), (0.7632, 0.008381, 5.863), (-0.1593, 0.1482, 6.753), (-0.09803, 0.1977, 6.769), (-0.02079, 0.1255, 6.777), (-0.04403, 0.003105, 6.75), (-0.06255, 0.2364, 6.775), (-0.06093, -0.1684, 6.668), (-0.1748, 0.0818, 6.737), (-0.2103, 0.01132, 6.716), (-0.06587, -0.2011, 6.657), (0.158, 0.08679, 6.758), (0.1191, 0.1556, 6.773), (0.03725, 0.3146, 6.77), (-0.0005922, 0.1196, 6.777), (0.02032, 0.1175, 6.777), (-0.002925, -0.004849, 6.751), (0.1005, 0.2049, 6.778), (-0.02449, -0.006177, 6.75), (-0.04864, -0.1707, 6.668), (-0.05662, -0.1794, 6.664), (0.1481, 0.01931, 6.742), (0.1554, -0.05945, 6.722), (-0.0559, -0.203, 6.657), (-0.06173, -0.2065, 6.656), (-0.256, -0.411, 6.798), (-0.06665, -0.2276, 6.664), (-0.07384, -0.2356, 6.67), (-0.08529, -0.3938, 6.766), (-0.2084, -0.5964, 6.835), (-0.106, -0.394, 6.772), (-0.1272, -0.5133, 6.811), (-0.1071, -0.5165, 6.806), (-0.1524, -0.7094, 6.821), (-0.2259, -0.5467, 6.831), (-0.2645, -0.4769, 6.821), (-0.05845, -0.2069, 6.654), (0.08775, -0.4225, 6.694), (0.05522, -0.4898, 6.726), (-0.062, -0.2386, 6.668), (-0.05128, -0.6361, 6.798), (-0.0664, -0.404, 6.763), (-0.08761, -0.5233, 6.802), (-0.01659, -0.5996, 6.782), (0.04134, -0.5543, 6.75), (-0.2648, -0.3333, 6.775), (-0.06805, -0.2045, 6.656), (-0.06249, -0.2014, 6.653), (1.707, 1.105, 6.365), (1.766, 1.154, 6.376), (1.84, 1.086, 6.39), (1.818, 0.9664, 6.376), (1.8, 1.192, 6.378), (1.801, 0.795, 6.312), (1.692, 1.04, 6.356), (1.658, 0.9712, 6.342), (1.797, 0.7627, 6.305), (2.012, 1.047, 6.376), (1.974, 1.114, 6.383), (1.896, 1.266, 6.367), (1.859, 1.08, 6.39), (1.88, 1.078, 6.391), (1.857, 0.9588, 6.377), (1.957, 1.162, 6.384), (1.836, 0.9574, 6.376), (1.813, 0.7927, 6.313), (1.806, 0.7841, 6.31), (2.002, 0.9812, 6.366), (2.009, 0.904, 6.354), (1.806, 0.7609, 6.305), (1.801, 0.7574, 6.304), (1.614, 0.5744, 6.458), (1.796, 0.7379, 6.314), (1.789, 0.7308, 6.32), (1.778, 0.588, 6.426), (1.66, 0.4004, 6.51), (1.758, 0.5884, 6.432), (1.738, 0.4777, 6.48), (1.757, 0.4742, 6.475), (1.714, 0.291, 6.507), (1.643, 0.4476, 6.502), (1.606, 0.5134, 6.486), (1.804, 0.7568, 6.302), (1.944, 0.5541, 6.359), (1.913, 0.4926, 6.397), (1.8, 0.7277, 6.318), (1.811, 0.3591, 6.479), (1.796, 0.578, 6.424), (1.776, 0.4673, 6.472), (1.844, 0.3926, 6.46), (1.9, 0.4331, 6.425), (1.606, 0.6467, 6.429), (1.795, 0.7593, 6.304), (1.8, 0.762, 6.301)], [], [(5, 3, 6, 7), (11, 4, 2, 12), (3, 2, 1, 0), (12, 2, 3, 16), (16, 3, 5, 18), (18, 5, 8, 22), (17, 20, 19, 14), (11, 12, 13, 15), (14, 9, 10, 13), (12, 16, 14, 13), (16, 18, 17, 14), (18, 22, 21, 17), (28, 26, 29, 30), (34, 27, 25, 35), (26, 25, 24, 23), (35, 25, 26, 39), (39, 26, 28, 41), (41, 28, 31, 45), (40, 43, 42, 37), (34, 35, 36, 38), (37, 32, 33, 36), (35, 39, 37, 36), (39, 41, 40, 37), (41, 45, 44, 40), (51, 49, 52, 53), (57, 50, 48, 58), (49, 48, 47, 46), (58, 48, 49, 62), (62, 49, 51, 64), (64, 51, 54, 68), (63, 66, 65, 60), (57, 58, 59, 61), (60, 55, 56, 59), (58, 62, 60, 59), (62, 64, 63, 60), (64, 68, 67, 63), (94, 92, 95, 96), (100, 93, 91, 101), (92, 91, 90, 89), (101, 91, 92, 105), (105, 92, 94, 107), (107, 94, 97, 111), (106, 109, 108, 103), (100, 101, 102, 104), (103, 98, 99, 102), (101, 105, 103, 102), (105, 107, 106, 103), (107, 111, 110, 106), (117, 115, 118, 119), (123, 116, 114, 124), (115, 114, 113, 112), (124, 114, 115, 128), (128, 115, 117, 130), (130, 117, 120, 134), (129, 132, 131, 126), (123, 124, 125, 127), (126, 121, 122, 125), (124, 128, 126, 125), (128, 130, 129, 126), (130, 134, 133, 129), (83, 85, 82, 81), (77, 84, 86, 76), (85, 86, 87, 88), (76, 86, 85, 72), (72, 85, 83, 70), (70, 83, 80, 137), (71, 135, 69, 74), (77, 76, 75, 73), (74, 79, 78, 75), (76, 72, 74, 75), (72, 70, 71, 74), (70, 137, 136, 71), (143, 141, 144, 145), (149, 142, 140, 150), (141, 140, 139, 138), (150, 140, 141, 154), (154, 141, 143, 156), (156, 143, 146, 160), (155, 158, 157, 152), (149, 150, 151, 153), (152, 147, 148, 151), (150, 154, 152, 151), (154, 156, 155, 152), (156, 160, 159, 155), (175, 177, 174, 173), (169, 176, 178, 168), (177, 178, 179, 180), (168, 178, 177, 164), (164, 177, 175, 162), (162, 175, 172, 183), (163, 181, 161, 166), (169, 168, 167, 165), (166, 171, 170, 167), (168, 164, 166, 167), (164, 162, 163, 166), (162, 183, 182, 163), (189, 187, 190, 191), (195, 188, 186, 196), (187, 186, 185, 184), (196, 186, 187, 200), (200, 187, 189, 202), (202, 189, 192, 206), (201, 204, 203, 198), (195, 196, 197, 199), (198, 193, 194, 197), (196, 200, 198, 197), (200, 202, 201, 198), (202, 206, 205, 201), (221, 223, 220, 219), (215, 222, 224, 214), (223, 224, 225, 226), (214, 224, 223, 210), (210, 223, 221, 208), (208, 221, 218, 229), (209, 227, 207, 212), (215, 214, 213, 211), (212, 217, 216, 213), (214, 210, 212, 213), (210, 208, 209, 212), (208, 229, 228, 209), (235, 233, 236, 237), (241, 234, 232, 242), (233, 232, 231, 230), (242, 232, 233, 246), (246, 233, 235, 248), (248, 235, 238, 252), (247, 250, 249, 244), (241, 242, 243, 245), (244, 239, 240, 243), (242, 246, 244, 243), (246, 248, 247, 244), (248, 252, 251, 247), (267, 269, 266, 265), (261, 268, 270, 260), (269, 270, 271, 272), (260, 270, 269, 256), (256, 269, 267, 254), (254, 267, 264, 275), (255, 273, 253, 258), (261, 260, 259, 257), (258, 263, 262, 259), (260, 256, 258, 259), (256, 254, 255, 258), (254, 275, 274, 255), (281, 279, 282, 283), (287, 280, 278, 288), (279, 278, 277, 276), (288, 278, 279, 292), (292, 279, 281, 294), (294, 281, 284, 298), (293, 296, 295, 290), (287, 288, 289, 291), (290, 285, 286, 289), (288, 292, 290, 289), (292, 294, 293, 290), (294, 298, 297, 293), (313, 315, 312, 311), (307, 314, 316, 306), (315, 316, 317, 318), (306, 316, 315, 302), (302, 315, 313, 300), (300, 313, 310, 321), (301, 319, 299, 304), (307, 306, 305, 303), (304, 309, 308, 305), (306, 302, 304, 305), (302, 300, 301, 304), (300, 321, 320, 301), (327, 325, 328, 329), (333, 326, 324, 334), (325, 324, 323, 322), (334, 324, 325, 338), (338, 325, 327, 340), (340, 327, 330, 344), (339, 342, 341, 336), (333, 334, 335, 337), (336, 331, 332, 335), (334, 338, 336, 335), (338, 340, 339, 336), (340, 344, 343, 339), (359, 361, 358, 357), (353, 360, 362, 352), (361, 362, 363, 364), (352, 362, 361, 348), (348, 361, 359, 346), (346, 359, 356, 367), (347, 365, 345, 350), (353, 352, 351, 349), (350, 355, 354, 351), (352, 348, 350, 351), (348, 346, 347, 350), (346, 367, 366, 347)])
me_cube_002.polygons.foreach_set('use_smooth', [True] * 192)
_uv = me_cube_002.uv_layers.new(name='UVMap')
_uv.uv.foreach_set('vector', [0.945, 0.07405, 0.945, 0.4124, 0.6603, 0.4884, 0.618, 0.3441, 0.9611, 0.9841, 0.8055, 0.8133, 0.945, 0.6589, 0.9611, 0.6381, 0.945, 0.4124, 0.945, 0.6589, 0.7546, 0.73, 0.6629, 0.6143, 0.9611, 0.6381, 0.945, 0.6589, 0.945, 0.4124, 0.9611, 0.3939, 0.9611, 0.3939, 0.945, 0.4124, 0.945, 0.07405, 0.9611, 0.05781, 0.9611, 0.05781, 0.945, 0.07405, 0.945, 0.01552, 0.9611, 0.007183, 0.945, 0.07405, 0.618, 0.3441, 0.6603, 0.4884, 0.945, 0.4124, 0.9611, 0.9841, 0.9611, 0.6381, 0.945, 0.6589, 0.8055, 0.8133, 0.945, 0.4124, 0.6629, 0.6143, 0.7546, 0.73, 0.945, 0.6589, 0.9611, 0.6381, 0.9611, 0.3939, 0.945, 0.4124, 0.945, 0.6589, 0.9611, 0.3939, 0.9611, 0.05781, 0.945, 0.07405, 0.945, 0.4124, 0.9611, 0.05781, 0.9611, 0.007183, 0.945, 0.01552, 0.945, 0.07405, 0.945, 0.07405, 0.945, 0.4124, 0.6603, 0.4884, 0.618, 0.3441, 0.9611, 0.9841, 0.8055, 0.8133, 0.945, 0.6589, 0.9611, 0.6381, 0.945, 0.4124, 0.945, 0.6589, 0.7546, 0.73, 0.6629, 0.6143, 0.9611, 0.6381, 0.945, 0.6589, 0.945, 0.4124, 0.9611, 0.3939, 0.9611, 0.3939, 0.945, 0.4124, 0.945, 0.07405, 0.9611, 0.05781, 0.9611, 0.05781, 0.945, 0.07405, 0.945, 0.01552, 0.9611, 0.007183, 0.945, 0.07405, 0.618, 0.3441, 0.6603, 0.4884, 0.945, 0.4124, 0.9611, 0.9841, 0.9611, 0.6381, 0.945, 0.6589, 0.8055, 0.8133, 0.945, 0.4124, 0.6629, 0.6143, 0.7546, 0.73, 0.945, 0.6589, 0.9611, 0.6381, 0.9611, 0.3939, 0.945, 0.4124, 0.945, 0.6589, 0.9611, 0.3939, 0.9611, 0.05781, 0.945, 0.07405, 0.945, 0.4124, 0.9611, 0.05781, 0.9611, 0.007183, 0.945, 0.01552, 0.945, 0.07405, 0.945, 0.07405, 0.945, 0.4124, 0.6603, 0.4884, 0.618, 0.3441, 0.9611, 0.9841, 0.8055, 0.8133, 0.945, 0.6589, 0.9611, 0.6381, 0.945, 0.4124, 0.945, 0.6589, 0.7546, 0.73, 0.6629, 0.6143, 0.9611, 0.6381, 0.945, 0.6589, 0.945, 0.4124, 0.9611, 0.3939, 0.9611, 0.3939, 0.945, 0.4124, 0.945, 0.07405, 0.9611, 0.05781, 0.9611, 0.05781, 0.945, 0.07405, 0.945, 0.01552, 0.9611, 0.007183, 0.945, 0.07405, 0.618, 0.3441, 0.6603, 0.4884, 0.945, 0.4124, 0.9611, 0.9841, 0.9611, 0.6381, 0.945, 0.6589, 0.8055, 0.8133, 0.945, 0.4124, 0.6629, 0.6143, 0.7546, 0.73, 0.945, 0.6589, 0.9611, 0.6381, 0.9611, 0.3939, 0.945, 0.4124, 0.945, 0.6589, 0.9611, 0.3939, 0.9611, 0.05781, 0.945, 0.07405, 0.945, 0.4124, 0.9611, 0.05781, 0.9611, 0.007183, 0.945, 0.01552, 0.945, 0.07405, 0.945, 0.07405, 0.945, 0.4124, 0.6603, 0.4884, 0.618, 0.3441, 0.9611, 0.9841, 0.8055, 0.8133, 0.945, 0.6589, 0.9611, 0.6381, 0.945, 0.4124, 0.945, 0.6589, 0.7546, 0.73, 0.6629, 0.6143, 0.9611, 0.6381, 0.945, 0.6589, 0.945, 0.4124, 0.9611, 0.3939, 0.9611, 0.3939, 0.945, 0.4124, 0.945, 0.07405, 0.9611, 0.05781, 0.9611, 0.05781, 0.945, 0.07405, 0.945, 0.01552, 0.9611, 0.007183, 0.945, 0.07405, 0.618, 0.3441, 0.6603, 0.4884, 0.945, 0.4124, 0.9611, 0.9841, 0.9611, 0.6381, 0.945, 0.6589, 0.8055, 0.8133, 0.945, 0.4124, 0.6629, 0.6143, 0.7546, 0.73, 0.945, 0.6589, 0.9611, 0.6381, 0.9611, 0.3939, 0.945, 0.4124, 0.945, 0.6589, 0.9611, 0.3939, 0.9611, 0.05781, 0.945, 0.07405, 0.945, 0.4124, 0.9611, 0.05781, 0.9611, 0.007183, 0.945, 0.01552, 0.945, 0.07405, 0.945, 0.07405, 0.945, 0.4124, 0.6603, 0.4884, 0.618, 0.3441, 0.9611, 0.9841, 0.8055, 0.8133, 0.945, 0.6589, 0.9611, 0.6381, 0.945, 0.4124, 0.945, 0.6589, 0.7546, 0.73, 0.6629, 0.6143, 0.9611, 0.6381, 0.945, 0.6589, 0.945, 0.4124, 0.9611, 0.3939, 0.9611, 0.3939, 0.945, 0.4124, 0.945, 0.07405, 0.9611, 0.05781, 0.9611, 0.05781, 0.945, 0.07405, 0.945, 0.01552, 0.9611, 0.007183, 0.945, 0.07405, 0.618, 0.3441, 0.6603, 0.4884, 0.945, 0.4124, 0.9611, 0.9841, 0.9611, 0.6381, 0.945, 0.6589, 0.8055, 0.8133, 0.945, 0.4124, 0.6629, 0.6143, 0.7546, 0.73, 0.945, 0.6589, 0.9611, 0.6381, 0.9611, 0.3939, 0.945, 0.4124, 0.945, 0.6589, 0.9611, 0.3939, 0.9611, 0.05781, 0.945, 0.07405, 0.945, 0.4124, 0.9611, 0.05781, 0.9611, 0.007183, 0.945, 0.01552, 0.945, 0.07405, 0.945, 0.07405, 0.945, 0.4124, 0.6603, 0.4884, 0.618, 0.3441, 0.9611, 0.9841, 0.8055, 0.8133, 0.945, 0.6589, 0.9611, 0.6381, 0.945, 0.4124, 0.945, 0.6589, 0.7546, 0.73, 0.6629, 0.6143, 0.9611, 0.6381, 0.945, 0.6589, 0.945, 0.4124, 0.9611, 0.3939, 0.9611, 0.3939, 0.945, 0.4124, 0.945, 0.07405, 0.9611, 0.05781, 0.9611, 0.05781, 0.945, 0.07405, 0.945, 0.01552, 0.9611, 0.007183, 0.945, 0.07405, 0.618, 0.3441, 0.6603, 0.4884, 0.945, 0.4124, 0.9611, 0.9841, 0.9611, 0.6381, 0.945, 0.6589, 0.8055, 0.8133, 0.945, 0.4124, 0.6629, 0.6143, 0.7546, 0.73, 0.945, 0.6589, 0.9611, 0.6381, 0.9611, 0.3939, 0.945, 0.4124, 0.945, 0.6589, 0.9611, 0.3939, 0.9611, 0.05781, 0.945, 0.07405, 0.945, 0.4124, 0.9611, 0.05781, 0.9611, 0.007183, 0.945, 0.01552, 0.945, 0.07405, 0.945, 0.07405, 0.945, 0.4124, 0.6603, 0.4884, 0.618, 0.3441, 0.9611, 0.9841, 0.8055, 0.8133, 0.945, 0.6589, 0.9611, 0.6381, 0.945, 0.4124, 0.945, 0.6589, 0.7546, 0.73, 0.6629, 0.6143, 0.9611, 0.6381, 0.945, 0.6589, 0.945, 0.4124, 0.9611, 0.3939, 0.9611, 0.3939, 0.945, 0.4124, 0.945, 0.07405, 0.9611, 0.05781, 0.9611, 0.05781, 0.945, 0.07405, 0.945, 0.01552, 0.9611, 0.007183, 0.945, 0.07405, 0.618, 0.3441, 0.6603, 0.4884, 0.945, 0.4124, 0.9611, 0.9841, 0.9611, 0.6381, 0.945, 0.6589, 0.8055, 0.8133, 0.945, 0.4124, 0.6629, 0.6143, 0.7546, 0.73, 0.945, 0.6589, 0.9611, 0.6381, 0.9611, 0.3939, 0.945, 0.4124, 0.945, 0.6589, 0.9611, 0.3939, 0.9611, 0.05781, 0.945, 0.07405, 0.945, 0.4124, 0.9611, 0.05781, 0.9611, 0.007183, 0.945, 0.01552, 0.945, 0.07405, 0.945, 0.07405, 0.945, 0.4124, 0.6603, 0.4884, 0.618, 0.3441, 0.9611, 0.9841, 0.8055, 0.8133, 0.945, 0.6589, 0.9611, 0.6381, 0.945, 0.4124, 0.945, 0.6589, 0.7546, 0.73, 0.6629, 0.6143, 0.9611, 0.6381, 0.945, 0.6589, 0.945, 0.4124, 0.9611, 0.3939, 0.9611, 0.3939, 0.945, 0.4124, 0.945, 0.07405, 0.9611, 0.05781, 0.9611, 0.05781, 0.945, 0.07405, 0.945, 0.01552, 0.9611, 0.007183, 0.945, 0.07405, 0.618, 0.3441, 0.6603, 0.4884, 0.945, 0.4124, 0.9611, 0.9841, 0.9611, 0.6381, 0.945, 0.6589, 0.8055, 0.8133, 0.945, 0.4124, 0.6629, 0.6143, 0.7546, 0.73, 0.945, 0.6589, 0.9611, 0.6381, 0.9611, 0.3939, 0.945, 0.4124, 0.945, 0.6589, 0.9611, 0.3939, 0.9611, 0.05781, 0.945, 0.07405, 0.945, 0.4124, 0.9611, 0.05781, 0.9611, 0.007183, 0.945, 0.01552, 0.945, 0.07405, 0.945, 0.07405, 0.945, 0.4124, 0.6603, 0.4884, 0.618, 0.3441, 0.9611, 0.9841, 0.8055, 0.8133, 0.945, 0.6589, 0.9611, 0.6381, 0.945, 0.4124, 0.945, 0.6589, 0.7546, 0.73, 0.6629, 0.6143, 0.9611, 0.6381, 0.945, 0.6589, 0.945, 0.4124, 0.9611, 0.3939, 0.9611, 0.3939, 0.945, 0.4124, 0.945, 0.07405, 0.9611, 0.05781, 0.9611, 0.05781, 0.945, 0.07405, 0.945, 0.01552, 0.9611, 0.007183, 0.945, 0.07405, 0.618, 0.3441, 0.6603, 0.4884, 0.945, 0.4124, 0.9611, 0.9841, 0.9611, 0.6381, 0.945, 0.6589, 0.8055, 0.8133, 0.945, 0.4124, 0.6629, 0.6143, 0.7546, 0.73, 0.945, 0.6589, 0.9611, 0.6381, 0.9611, 0.3939, 0.945, 0.4124, 0.945, 0.6589, 0.9611, 0.3939, 0.9611, 0.05781, 0.945, 0.07405, 0.945, 0.4124, 0.9611, 0.05781, 0.9611, 0.007183, 0.945, 0.01552, 0.945, 0.07405, 0.945, 0.07405, 0.945, 0.4124, 0.6603, 0.4884, 0.618, 0.3441, 0.9611, 0.9841, 0.8055, 0.8133, 0.945, 0.6589, 0.9611, 0.6381, 0.945, 0.4124, 0.945, 0.6589, 0.7546, 0.73, 0.6629, 0.6143, 0.9611, 0.6381, 0.945, 0.6589, 0.945, 0.4124, 0.9611, 0.3939, 0.9611, 0.3939, 0.945, 0.4124, 0.945, 0.07405, 0.9611, 0.05781, 0.9611, 0.05781, 0.945, 0.07405, 0.945, 0.01552, 0.9611, 0.007183, 0.945, 0.07405, 0.618, 0.3441, 0.6603, 0.4884, 0.945, 0.4124, 0.9611, 0.9841, 0.9611, 0.6381, 0.945, 0.6589, 0.8055, 0.8133, 0.945, 0.4124, 0.6629, 0.6143, 0.7546, 0.73, 0.945, 0.6589, 0.9611, 0.6381, 0.9611, 0.3939, 0.945, 0.4124, 0.945, 0.6589, 0.9611, 0.3939, 0.9611, 0.05781, 0.945, 0.07405, 0.945, 0.4124, 0.9611, 0.05781, 0.9611, 0.007183, 0.945, 0.01552, 0.945, 0.07405, 0.945, 0.07405, 0.945, 0.4124, 0.6603, 0.4884, 0.618, 0.3441, 0.9611, 0.9841, 0.8055, 0.8133, 0.945, 0.6589, 0.9611, 0.6381, 0.945, 0.4124, 0.945, 0.6589, 0.7546, 0.73, 0.6629, 0.6143, 0.9611, 0.6381, 0.945, 0.6589, 0.945, 0.4124, 0.9611, 0.3939, 0.9611, 0.3939, 0.945, 0.4124, 0.945, 0.07405, 0.9611, 0.05781, 0.9611, 0.05781, 0.945, 0.07405, 0.945, 0.01552, 0.9611, 0.007183, 0.945, 0.07405, 0.618, 0.3441, 0.6603, 0.4884, 0.945, 0.4124, 0.9611, 0.9841, 0.9611, 0.6381, 0.945, 0.6589, 0.8055, 0.8133, 0.945, 0.4124, 0.6629, 0.6143, 0.7546, 0.73, 0.945, 0.6589, 0.9611, 0.6381, 0.9611, 0.3939, 0.945, 0.4124, 0.945, 0.6589, 0.9611, 0.3939, 0.9611, 0.05781, 0.945, 0.07405, 0.945, 0.4124, 0.9611, 0.05781, 0.9611, 0.007183, 0.945, 0.01552, 0.945, 0.07405, 0.945, 0.07405, 0.945, 0.4124, 0.6603, 0.4884, 0.618, 0.3441, 0.9611, 0.9841, 0.8055, 0.8133, 0.945, 0.6589, 0.9611, 0.6381, 0.945, 0.4124, 0.945, 0.6589, 0.7546, 0.73, 0.6629, 0.6143, 0.9611, 0.6381, 0.945, 0.6589, 0.945, 0.4124, 0.9611, 0.3939, 0.9611, 0.3939, 0.945, 0.4124, 0.945, 0.07405, 0.9611, 0.05781, 0.9611, 0.05781, 0.945, 0.07405, 0.945, 0.01552, 0.9611, 0.007183, 0.945, 0.07405, 0.618, 0.3441, 0.6603, 0.4884, 0.945, 0.4124, 0.9611, 0.9841, 0.9611, 0.6381, 0.945, 0.6589, 0.8055, 0.8133, 0.945, 0.4124, 0.6629, 0.6143, 0.7546, 0.73, 0.945, 0.6589, 0.9611, 0.6381, 0.9611, 0.3939, 0.945, 0.4124, 0.945, 0.6589, 0.9611, 0.3939, 0.9611, 0.05781, 0.945, 0.07405, 0.945, 0.4124, 0.9611, 0.05781, 0.9611, 0.007183, 0.945, 0.01552, 0.945, 0.07405, 0.945, 0.07405, 0.945, 0.4124, 0.6603, 0.4884, 0.618, 0.3441, 0.9611, 0.9841, 0.8055, 0.8133, 0.945, 0.6589, 0.9611, 0.6381, 0.945, 0.4124, 0.945, 0.6589, 0.7546, 0.73, 0.6629, 0.6143, 0.9611, 0.6381, 0.945, 0.6589, 0.945, 0.4124, 0.9611, 0.3939, 0.9611, 0.3939, 0.945, 0.4124, 0.945, 0.07405, 0.9611, 0.05781, 0.9611, 0.05781, 0.945, 0.07405, 0.945, 0.01552, 0.9611, 0.007183, 0.945, 0.07405, 0.618, 0.3441, 0.6603, 0.4884, 0.945, 0.4124, 0.9611, 0.9841, 0.9611, 0.6381, 0.945, 0.6589, 0.8055, 0.8133, 0.945, 0.4124, 0.6629, 0.6143, 0.7546, 0.73, 0.945, 0.6589, 0.9611, 0.6381, 0.9611, 0.3939, 0.945, 0.4124, 0.945, 0.6589, 0.9611, 0.3939, 0.9611, 0.05781, 0.945, 0.07405, 0.945, 0.4124, 0.9611, 0.05781, 0.9611, 0.007183, 0.945, 0.01552, 0.945, 0.07405, 0.945, 0.07405, 0.945, 0.4124, 0.6603, 0.4884, 0.618, 0.3441, 0.9611, 0.9841, 0.8055, 0.8133, 0.945, 0.6589, 0.9611, 0.6381, 0.945, 0.4124, 0.945, 0.6589, 0.7546, 0.73, 0.6629, 0.6143, 0.9611, 0.6381, 0.945, 0.6589, 0.945, 0.4124, 0.9611, 0.3939, 0.9611, 0.3939, 0.945, 0.4124, 0.945, 0.07405, 0.9611, 0.05781, 0.9611, 0.05781, 0.945, 0.07405, 0.945, 0.01552, 0.9611, 0.007183, 0.945, 0.07405, 0.618, 0.3441, 0.6603, 0.4884, 0.945, 0.4124, 0.9611, 0.9841, 0.9611, 0.6381, 0.945, 0.6589, 0.8055, 0.8133, 0.945, 0.4124, 0.6629, 0.6143, 0.7546, 0.73, 0.945, 0.6589, 0.9611, 0.6381, 0.9611, 0.3939, 0.945, 0.4124, 0.945, 0.6589, 0.9611, 0.3939, 0.9611, 0.05781, 0.945, 0.07405, 0.945, 0.4124, 0.9611, 0.05781, 0.9611, 0.007183, 0.945, 0.01552, 0.945, 0.07405, 0.945, 0.07405, 0.945, 0.4124, 0.6603, 0.4884, 0.618, 0.3441, 0.9611, 0.9841, 0.8055, 0.8133, 0.945, 0.6589, 0.9611, 0.6381, 0.945, 0.4124, 0.945, 0.6589, 0.7546, 0.73, 0.6629, 0.6143, 0.9611, 0.6381, 0.945, 0.6589, 0.945, 0.4124, 0.9611, 0.3939, 0.9611, 0.3939, 0.945, 0.4124, 0.945, 0.07405, 0.9611, 0.05781, 0.9611, 0.05781, 0.945, 0.07405, 0.945, 0.01552, 0.9611, 0.007183, 0.945, 0.07405, 0.618, 0.3441, 0.6603, 0.4884, 0.945, 0.4124, 0.9611, 0.9841, 0.9611, 0.6381, 0.945, 0.6589, 0.8055, 0.8133, 0.945, 0.4124, 0.6629, 0.6143, 0.7546, 0.73, 0.945, 0.6589, 0.9611, 0.6381, 0.9611, 0.3939, 0.945, 0.4124, 0.945, 0.6589, 0.9611, 0.3939, 0.9611, 0.05781, 0.945, 0.07405, 0.945, 0.4124, 0.9611, 0.05781, 0.9611, 0.007183, 0.945, 0.01552, 0.945, 0.07405, 0.945, 0.07405, 0.945, 0.4124, 0.6603, 0.4884, 0.618, 0.3441, 0.9611, 0.9841, 0.8055, 0.8133, 0.945, 0.6589, 0.9611, 0.6381, 0.945, 0.4124, 0.945, 0.6589, 0.7546, 0.73, 0.6629, 0.6143, 0.9611, 0.6381, 0.945, 0.6589, 0.945, 0.4124, 0.9611, 0.3939, 0.9611, 0.3939, 0.945, 0.4124, 0.945, 0.07405, 0.9611, 0.05781, 0.9611, 0.05781, 0.945, 0.07405, 0.945, 0.01552, 0.9611, 0.007183, 0.945, 0.07405, 0.618, 0.3441, 0.6603, 0.4884, 0.945, 0.4124, 0.9611, 0.9841, 0.9611, 0.6381, 0.945, 0.6589, 0.8055, 0.8133, 0.945, 0.4124, 0.6629, 0.6143, 0.7546, 0.73, 0.945, 0.6589, 0.9611, 0.6381, 0.9611, 0.3939, 0.945, 0.4124, 0.945, 0.6589, 0.9611, 0.3939, 0.9611, 0.05781, 0.945, 0.07405, 0.945, 0.4124, 0.9611, 0.05781, 0.9611, 0.007183, 0.945, 0.01552, 0.945, 0.07405])
me_cube_002.materials.append(mat_material)
me_cube_002.use_remesh_preserve_volume = False
me_cube_002.use_remesh_preserve_attributes = False
me_cube_002.use_mirror_vertex_groups = False
me_cube_002.update()
me_cylinder = bpy.data.meshes.new('Cylinder')
me_cylinder.from_pydata([(1.118e-07, 0.1744, -0.01215), (0.007527, -0.5168, 16.77), (0.1233, 0.1233, -0.01215), (0.5537, 0.588, 7.471), (0.1744, 6.054e-08, -0.01215), (0.6065, 0.5749, 7.452), (0.1233, -0.1233, -0.01215), (0.6514, 0.6051, 7.435), (1.118e-07, -0.1744, -0.01215), (0.6628, 0.661, 7.428), (-0.1233, -0.1233, -0.01215), (0.6346, 0.71, 7.438), (-0.1744, 6.054e-08, -0.01215), (4.391, 2.042, 15.73), (-0.1233, 0.1233, -0.01215), (0.5826, 0.7233, 7.457), (0.1889, 0.7242, 4.039), (0.6148, 0.7765, 7.534), (0.07299, -0.3601, 16.06), (0.1029, -0.3729, 16.06), (0.6995, 0.7417, 7.529), (0.2639, 0.6927, 4.039), (0.114, -0.4043, 16.09), (0.7347, 0.6575, 7.52), (0.2948, 0.6167, 4.037), (0.1006, -0.4347, 16.12), (0.7005, 0.5741, 7.503), (0.2639, 0.5406, 4.039), (0.07143, -0.4469, 16.12), (0.6163, 0.5397, 7.493), (0.1889, 0.5091, 4.039), (0.04194, -0.4346, 16.12), (0.5313, 0.5746, 7.497), (0.1126, 0.5406, 4.037), (0.02937, -0.405, 16.12), (0.4957, 0.6584, 7.512), (0.07984, 0.6167, 4.037), (0.04227, -0.374, 16.09), (0.5302, 0.7417, 7.53), (0.1126, 0.6928, 4.037), (0.5241, 0.6368, 7.48), (0.5367, 0.693, 7.474), (1.126, 0.7857, 8.688), (1.698, 0.8463, 9.743), (4.274, 1.872, 15.57), (4.284, 1.868, 15.57), (1.753, 0.8324, 9.722), (1.178, 0.7725, 8.668), (4.294, 1.865, 15.57), (1.784, 0.7809, 9.712), (1.206, 0.7236, 8.658), (4.295, 1.862, 15.59), (1.769, 0.7218, 9.713), (1.194, 0.6677, 8.662), (4.286, 1.857, 15.59), (1.72, 0.6897, 9.728), (1.148, 0.6374, 8.678), (4.276, 1.861, 15.6), (1.665, 0.7036, 9.749), (1.096, 0.6506, 8.697), (4.27, 1.871, 15.6), (1.636, 0.7553, 9.763), (1.067, 0.6994, 8.708), (4.268, 1.874, 15.58), (1.65, 0.8144, 9.762), (1.08, 0.7555, 8.705), (-0.1101, -0.401, 10.35), (-0.2626, -0.3798, 13.21), (-0.2145, -0.4, 13.2), (-0.04375, -0.4288, 10.34), (-0.1955, -0.4492, 13.22), (-0.01683, -0.4958, 10.35), (-0.216, -0.4977, 13.24), (-0.04435, -0.5623, 10.36), (-0.2636, -0.5175, 13.24), (-0.1104, -0.5897, 10.35), (-0.3115, -0.4974, 13.24), (-0.1767, -0.5619, 10.36), (-0.3316, -0.4494, 13.25), (-0.2044, -0.4954, 10.36), (-0.3114, -0.4006, 13.23), (-0.1769, -0.4288, 10.36), (3.901, 1.651, 13.6), (3.236, 1.39, 11.87), (3.199, 1.399, 11.88), (3.877, 1.657, 13.61), (3.916, 1.629, 13.6), (3.258, 1.355, 11.86), (3.913, 1.604, 13.61), (3.25, 1.315, 11.87), (3.892, 1.591, 13.62), (3.218, 1.294, 11.88), (3.868, 1.597, 13.63), (3.18, 1.303, 11.89), (3.855, 1.619, 13.63), (3.161, 1.338, 11.9), (3.858, 1.644, 13.62), (3.168, 1.378, 11.9), (1.733, 0.7803, 9.801), (1.766, 0.7583, 9.804), (1.803, 0.7649, 9.816), (1.824, 0.7967, 9.83), (1.815, 0.835, 9.837), (1.834, -0.09021, 14.28), (1.781, 0.8569, 9.835), (1.723, 0.8181, 9.81), (1.743, 0.8498, 9.824), (1.838, 0.469, 11.19), (1.849, -0.1022, 13.78), (1.859, -0.1095, 13.78), (1.869, 0.4486, 11.19), (1.861, -0.1194, 13.78), (1.877, 0.4127, 11.19), (1.854, -0.1266, 13.79), (1.859, 0.3832, 11.18), (1.843, -0.128, 13.79), (1.824, 0.3772, 11.16), (1.833, -0.1208, 13.79), (1.793, 0.3977, 11.16), (1.83, -0.109, 13.79), (1.784, 0.4326, 11.17), (1.836, -0.1018, 13.78), (1.802, 0.4621, 11.18), (1.675, 0.04164, 12.7), (1.651, 0.05707, 12.7), (1.68, 0.01379, 12.7), (1.665, -0.00919, 12.69), (1.639, -0.0138, 12.68), (1.616, 0.001589, 12.68), (1.609, 0.02795, 12.69), (1.624, 0.05098, 12.69)], [], [(18, 1, 19), (19, 1, 22), (22, 1, 25), (25, 1, 28), (28, 1, 31), (31, 1, 34), (57, 13, 60), (34, 1, 37), (37, 1, 18), (14, 39, 16, 0), (39, 38, 17, 16), (80, 37, 18, 67), (12, 36, 39, 14), (36, 35, 38, 39), (78, 34, 37, 80), (10, 33, 36, 12), (33, 32, 35, 36), (76, 31, 34, 78), (8, 30, 33, 10), (30, 29, 32, 33), (74, 28, 31, 76), (6, 27, 30, 8), (27, 26, 29, 30), (72, 25, 28, 74), (4, 24, 27, 6), (24, 23, 26, 27), (70, 22, 25, 72), (2, 21, 24, 4), (21, 20, 23, 24), (68, 19, 22, 70), (0, 16, 21, 2), (16, 17, 20, 21), (67, 18, 19, 68), (54, 13, 57), (51, 13, 54), (48, 13, 51), (45, 13, 48), (44, 13, 45), (60, 13, 63), (63, 13, 44), (41, 65, 42, 15), (65, 64, 43, 42), (96, 63, 44, 85), (40, 62, 65, 41), (62, 61, 64, 65), (94, 60, 63, 96), (3, 59, 62, 40), (59, 58, 61, 62), (92, 57, 60, 94), (5, 56, 59, 3), (56, 55, 58, 59), (90, 54, 57, 92), (7, 53, 56, 5), (53, 52, 55, 56), (88, 51, 54, 90), (9, 50, 53, 7), (50, 49, 52, 53), (86, 48, 51, 88), (11, 47, 50, 9), (47, 46, 49, 50), (82, 45, 48, 86), (15, 42, 47, 11), (42, 43, 46, 47), (85, 44, 45, 82), (17, 66, 69, 20), (66, 67, 68, 69), (20, 69, 71, 23), (69, 68, 70, 71), (23, 71, 73, 26), (71, 70, 72, 73), (26, 73, 75, 29), (73, 72, 74, 75), (29, 75, 77, 32), (75, 74, 76, 77), (32, 77, 79, 35), (77, 76, 78, 79), (35, 79, 81, 38), (79, 78, 80, 81), (38, 81, 66, 17), (81, 80, 67, 66), (43, 84, 83, 46), (84, 85, 82, 83), (46, 83, 87, 49), (83, 82, 86, 87), (49, 87, 89, 52), (87, 86, 88, 89), (52, 89, 91, 55), (89, 88, 90, 91), (55, 91, 93, 58), (91, 90, 92, 93), (58, 93, 95, 61), (93, 92, 94, 95), (61, 95, 97, 64), (95, 94, 96, 97), (64, 97, 84, 43), (97, 96, 85, 84), (117, 103, 119), (115, 103, 117), (113, 103, 115), (111, 103, 113), (109, 103, 111), (108, 103, 109), (119, 103, 121), (121, 103, 108), (105, 120, 122, 106), (130, 121, 108, 124), (98, 118, 120, 105), (129, 119, 121, 130), (99, 116, 118, 98), (128, 117, 119, 129), (100, 114, 116, 99), (127, 115, 117, 128), (101, 112, 114, 100), (126, 113, 115, 127), (102, 110, 112, 101), (125, 111, 113, 126), (107, 110, 102, 104), (123, 109, 111, 125), (124, 108, 109, 123), (110, 123, 125, 112), (112, 125, 126, 114), (114, 126, 127, 116), (116, 127, 128, 118), (118, 128, 129, 120), (120, 129, 130, 122), (122, 130, 124, 107), (107, 124, 123, 110), (106, 122, 107, 104)])
me_cylinder.polygons.foreach_set('use_smooth', [True] * 128)
_uv = me_cylinder.uv_layers.new(name='UVMap')
_uv.uv.foreach_set('vector', [0.7024, 0.822, 0.8098, 0.9646, 0.6876, 0.8361, 0.6876, 0.8361, 0.8098, 0.9646, 0.6728, 0.8501, 0.6728, 0.8501, 0.8098, 0.9646, 0.658, 0.8642, 0.658, 0.8642, 0.8098, 0.9646, 0.6432, 0.8783, 0.6432, 0.8783, 0.8098, 0.9646, 0.629, 0.8918, 0.7469, 0.7798, 0.8098, 0.9646, 0.7321, 0.7938, 0.6432, 0.8783, 0.8098, 0.9646, 0.6284, 0.8924, 0.7321, 0.7938, 0.8098, 0.9646, 0.7173, 0.8079, 0.7173, 0.8079, 0.8098, 0.9646, 0.7024, 0.822, 0.1348, 0.1922, 0.2417, 0.3075, 0.2269, 0.3216, 0.12, 0.2063, 0.3433, 0.4325, 0.1483, 0.2098, 0.1335, 0.2239, 0.3285, 0.4466, 0.5956, 0.6799, 0.7173, 0.8079, 0.7024, 0.822, 0.5808, 0.694, 0.1497, 0.1782, 0.2565, 0.2935, 0.2417, 0.3075, 0.1348, 0.1922, 0.3581, 0.4185, 0.1631, 0.1957, 0.1483, 0.2098, 0.3433, 0.4325, 0.6104, 0.6658, 0.7321, 0.7938, 0.7173, 0.8079, 0.5956, 0.6799, 0.1645, 0.1641, 0.2713, 0.2794, 0.2565, 0.2935, 0.1497, 0.1782, 0.3729, 0.4044, 0.1779, 0.1816, 0.1631, 0.1957, 0.3581, 0.4185, 0.6252, 0.6518, 0.7469, 0.7798, 0.7321, 0.7938, 0.6104, 0.6658, 0.0608, 0.2626, 0.1676, 0.3779, 0.1535, 0.3914, 0.04661, 0.2761, 0.2692, 0.5029, 0.07425, 0.2802, 0.06006, 0.2937, 0.255, 0.5164, 0.5216, 0.7503, 0.6432, 0.8783, 0.629, 0.8918, 0.5074, 0.7638, 0.07561, 0.2486, 0.1825, 0.3638, 0.1676, 0.3779, 0.0608, 0.2626, 0.284, 0.4888, 0.08906, 0.2661, 0.07425, 0.2802, 0.2692, 0.5029, 0.5364, 0.7362, 0.658, 0.8642, 0.6432, 0.8783, 0.5216, 0.7503, 0.09042, 0.2345, 0.1973, 0.3498, 0.1825, 0.3638, 0.07561, 0.2486, 0.2988, 0.4748, 0.1039, 0.252, 0.08906, 0.2661, 0.284, 0.4888, 0.5512, 0.7221, 0.6728, 0.8501, 0.658, 0.8642, 0.5364, 0.7362, 0.1052, 0.2204, 0.2121, 0.3357, 0.1973, 0.3498, 0.09042, 0.2345, 0.3136, 0.4607, 0.1187, 0.2379, 0.1039, 0.252, 0.2988, 0.4748, 0.566, 0.7081, 0.6876, 0.8361, 0.6728, 0.8501, 0.5512, 0.7221, 0.12, 0.2063, 0.2269, 0.3216, 0.2121, 0.3357, 0.1052, 0.2204, 0.3285, 0.4466, 0.1335, 0.2239, 0.1187, 0.2379, 0.3136, 0.4607, 0.5808, 0.694, 0.7024, 0.822, 0.6876, 0.8361, 0.566, 0.7081, 0.658, 0.8642, 0.8098, 0.9646, 0.6432, 0.8783, 0.6728, 0.8501, 0.8098, 0.9646, 0.658, 0.8642, 0.6876, 0.8361, 0.8098, 0.9646, 0.6728, 0.8501, 0.7024, 0.822, 0.8098, 0.9646, 0.6876, 0.8361, 0.7173, 0.8079, 0.8098, 0.9646, 0.7024, 0.822, 0.7469, 0.7798, 0.8098, 0.9646, 0.7321, 0.7938, 0.7321, 0.7938, 0.8098, 0.9646, 0.7173, 0.8079, 0.1497, 0.1782, 0.2565, 0.2935, 0.2417, 0.3075, 0.1348, 0.1922, 0.2565, 0.2935, 0.3604, 0.4028, 0.3456, 0.4168, 0.2417, 0.3075, 0.6104, 0.6658, 0.7321, 0.7938, 0.7173, 0.8079, 0.5956, 0.6799, 0.1645, 0.1641, 0.2713, 0.2794, 0.2565, 0.2935, 0.1497, 0.1782, 0.2713, 0.2794, 0.3752, 0.3887, 0.3604, 0.4028, 0.2565, 0.2935, 0.6252, 0.6518, 0.7469, 0.7798, 0.7321, 0.7938, 0.6104, 0.6658, 0.0608, 0.2626, 0.1676, 0.3779, 0.1528, 0.392, 0.04599, 0.2767, 0.1676, 0.3779, 0.2715, 0.4872, 0.2567, 0.5013, 0.1528, 0.392, 0.5216, 0.7503, 0.6432, 0.8783, 0.6284, 0.8924, 0.5067, 0.7644, 0.07561, 0.2486, 0.1825, 0.3638, 0.1676, 0.3779, 0.0608, 0.2626, 0.1825, 0.3638, 0.2863, 0.4731, 0.2715, 0.4872, 0.1676, 0.3779, 0.5364, 0.7362, 0.658, 0.8642, 0.6432, 0.8783, 0.5216, 0.7503, 0.09042, 0.2345, 0.1973, 0.3498, 0.1825, 0.3638, 0.07561, 0.2486, 0.1973, 0.3498, 0.3011, 0.4591, 0.2863, 0.4731, 0.1825, 0.3638, 0.5512, 0.7221, 0.6728, 0.8501, 0.658, 0.8642, 0.5364, 0.7362, 0.1052, 0.2204, 0.2121, 0.3357, 0.1973, 0.3498, 0.09042, 0.2345, 0.2121, 0.3357, 0.3159, 0.445, 0.3011, 0.4591, 0.1973, 0.3498, 0.566, 0.7081, 0.6876, 0.8361, 0.6728, 0.8501, 0.5512, 0.7221, 0.12, 0.2063, 0.2269, 0.3216, 0.2121, 0.3357, 0.1052, 0.2204, 0.2269, 0.3216, 0.3308, 0.4309, 0.3159, 0.445, 0.2121, 0.3357, 0.5808, 0.694, 0.7024, 0.822, 0.6876, 0.8361, 0.566, 0.7081, 0.1348, 0.1922, 0.2417, 0.3075, 0.2269, 0.3216, 0.12, 0.2063, 0.2417, 0.3075, 0.3456, 0.4168, 0.3308, 0.4309, 0.2269, 0.3216, 0.5956, 0.6799, 0.7173, 0.8079, 0.7024, 0.822, 0.5808, 0.694, 0.1491, 0.2356, 0.4544, 0.561, 0.4396, 0.5751, 0.1343, 0.2497, 0.4544, 0.561, 0.5808, 0.694, 0.566, 0.7081, 0.4396, 0.5751, 0.1343, 0.2497, 0.4396, 0.5751, 0.4248, 0.5892, 0.1195, 0.2637, 0.4396, 0.5751, 0.566, 0.7081, 0.5512, 0.7221, 0.4248, 0.5892, 0.1195, 0.2637, 0.4248, 0.5892, 0.41, 0.6033, 0.1047, 0.2778, 0.4248, 0.5892, 0.5512, 0.7221, 0.5364, 0.7362, 0.41, 0.6033, 0.1047, 0.2778, 0.41, 0.6033, 0.3952, 0.6174, 0.08987, 0.2919, 0.41, 0.6033, 0.5364, 0.7362, 0.5216, 0.7503, 0.3952, 0.6174, 0.08987, 0.2919, 0.3952, 0.6174, 0.381, 0.6308, 0.07569, 0.3054, 0.3952, 0.6174, 0.5216, 0.7503, 0.5074, 0.7638, 0.381, 0.6308, 0.1935, 0.1934, 0.4989, 0.5188, 0.4841, 0.5329, 0.1787, 0.2074, 0.4989, 0.5188, 0.6252, 0.6518, 0.6104, 0.6658, 0.4841, 0.5329, 0.1787, 0.2074, 0.4841, 0.5329, 0.4693, 0.547, 0.1639, 0.2215, 0.4841, 0.5329, 0.6104, 0.6658, 0.5956, 0.6799, 0.4693, 0.547, 0.1639, 0.2215, 0.4693, 0.547, 0.4544, 0.561, 0.1491, 0.2356, 0.4693, 0.547, 0.5956, 0.6799, 0.5808, 0.694, 0.4544, 0.561, 0.3456, 0.4168, 0.4693, 0.547, 0.4544, 0.561, 0.3308, 0.4309, 0.4693, 0.547, 0.5956, 0.6799, 0.5808, 0.694, 0.4544, 0.561, 0.3308, 0.4309, 0.4544, 0.561, 0.4396, 0.5751, 0.3159, 0.445, 0.4544, 0.561, 0.5808, 0.694, 0.566, 0.7081, 0.4396, 0.5751, 0.3159, 0.445, 0.4396, 0.5751, 0.4248, 0.5892, 0.3011, 0.4591, 0.4396, 0.5751, 0.566, 0.7081, 0.5512, 0.7221, 0.4248, 0.5892, 0.3011, 0.4591, 0.4248, 0.5892, 0.41, 0.6033, 0.2863, 0.4731, 0.4248, 0.5892, 0.5512, 0.7221, 0.5364, 0.7362, 0.41, 0.6033, 0.2863, 0.4731, 0.41, 0.6033, 0.3952, 0.6174, 0.2715, 0.4872, 0.41, 0.6033, 0.5364, 0.7362, 0.5216, 0.7503, 0.3952, 0.6174, 0.2715, 0.4872, 0.3952, 0.6174, 0.3804, 0.6314, 0.2567, 0.5013, 0.3952, 0.6174, 0.5216, 0.7503, 0.5067, 0.7644, 0.3804, 0.6314, 0.3752, 0.3887, 0.4989, 0.5188, 0.4841, 0.5329, 0.3604, 0.4028, 0.4989, 0.5188, 0.6252, 0.6518, 0.6104, 0.6658, 0.4841, 0.5329, 0.3604, 0.4028, 0.4841, 0.5329, 0.4693, 0.547, 0.3456, 0.4168, 0.4841, 0.5329, 0.6104, 0.6658, 0.5956, 0.6799, 0.4693, 0.547, 0.6432, 0.8783, 0.8098, 0.9646, 0.6284, 0.8924, 0.658, 0.8642, 0.8098, 0.9646, 0.6432, 0.8783, 0.6728, 0.8501, 0.8098, 0.9646, 0.658, 0.8642, 0.6876, 0.8361, 0.8098, 0.9646, 0.6728, 0.8501, 0.7024, 0.822, 0.8098, 0.9646, 0.6876, 0.8361, 0.7173, 0.8079, 0.8098, 0.9646, 0.7024, 0.822, 0.7469, 0.7798, 0.8098, 0.9646, 0.7321, 0.7938, 0.7321, 0.7938, 0.8098, 0.9646, 0.7173, 0.8079, 0.1645, 0.1641, 0.3752, 0.3887, 0.3604, 0.4028, 0.1497, 0.1782, 0.6104, 0.6658, 0.7321, 0.7938, 0.7173, 0.8079, 0.5956, 0.6799, 0.0608, 0.2626, 0.2715, 0.4872, 0.2567, 0.5013, 0.04599, 0.2767, 0.6252, 0.6518, 0.7469, 0.7798, 0.7321, 0.7938, 0.6104, 0.6658, 0.07561, 0.2486, 0.2863, 0.4731, 0.2715, 0.4872, 0.0608, 0.2626, 0.5216, 0.7503, 0.6432, 0.8783, 0.6284, 0.8924, 0.5067, 0.7644, 0.09042, 0.2345, 0.3011, 0.4591, 0.2863, 0.4731, 0.07561, 0.2486, 0.5364, 0.7362, 0.658, 0.8642, 0.6432, 0.8783, 0.5216, 0.7503, 0.1052, 0.2204, 0.3159, 0.445, 0.3011, 0.4591, 0.09042, 0.2345, 0.5512, 0.7221, 0.6728, 0.8501, 0.658, 0.8642, 0.5364, 0.7362, 0.12, 0.2063, 0.3308, 0.4309, 0.3159, 0.445, 0.1052, 0.2204, 0.566, 0.7081, 0.6876, 0.8361, 0.6728, 0.8501, 0.5512, 0.7221, 0.3456, 0.4168, 0.3308, 0.4309, 0.12, 0.2063, 0.1348, 0.1922, 0.5808, 0.694, 0.7024, 0.822, 0.6876, 0.8361, 0.566, 0.7081, 0.5956, 0.6799, 0.7173, 0.8079, 0.7024, 0.822, 0.5808, 0.694, 0.3308, 0.4309, 0.5808, 0.694, 0.566, 0.7081, 0.3159, 0.445, 0.3159, 0.445, 0.566, 0.7081, 0.5512, 0.7221, 0.3011, 0.4591, 0.3011, 0.4591, 0.5512, 0.7221, 0.5364, 0.7362, 0.2863, 0.4731, 0.2863, 0.4731, 0.5364, 0.7362, 0.5216, 0.7503, 0.2715, 0.4872, 0.2715, 0.4872, 0.5216, 0.7503, 0.5067, 0.7644, 0.2567, 0.5013, 0.3752, 0.3887, 0.6252, 0.6518, 0.6104, 0.6658, 0.3604, 0.4028, 0.3604, 0.4028, 0.6104, 0.6658, 0.5956, 0.6799, 0.3456, 0.4168, 0.3456, 0.4168, 0.5956, 0.6799, 0.5808, 0.694, 0.3308, 0.4309, 0.1497, 0.1782, 0.3604, 0.4028, 0.3456, 0.4168, 0.1348, 0.1922])
me_cylinder.materials.append(mat_material)
me_cylinder.use_remesh_preserve_volume = False
me_cylinder.use_remesh_preserve_attributes = False
me_cylinder.use_mirror_vertex_groups = False
me_cylinder.update()

# ---- objects
ob_hemi = bpy.data.objects.new('Hemi', light_hemi)
ob_sun_002 = bpy.data.objects.new('Sun.002', light_sun_002)
ob_plum_001 = bpy.data.objects.new('PLUM.001', me_plane_007)
ob_crown_001 = bpy.data.objects.new('crown.001', me_plane_012)
ob_sun_001 = bpy.data.objects.new('Sun.001', light_sun_001)
ob_sun = bpy.data.objects.new('Sun', light_sun)
ob_leaf_001 = bpy.data.objects.new('leaf.001', me_cube_002)
ob_stem = bpy.data.objects.new('stem', me_cylinder)
ob_camera = bpy.data.objects.new('Camera', cam_camera)

# ---- transforms, parenting, visibility, modifiers, constraints
ob_hemi.location = (-2.651, 1.506, 16.18)
ob_hemi.rotation_euler = (0.06998, -0.02157, 0.3371)
ob_hemi.lineart.crease_threshold = 0.0
ob_sun_002.location = (-3.383, 3.013, 2.216)
ob_sun_002.rotation_euler = (-2.04, 0.1811, 0.7362)
ob_sun_002.lineart.crease_threshold = 0.0
ob_plum_001.location = (0.0, 0.0, 0.0)
ob_plum_001.rotation_euler = (0.0, -0.0, 1.257)
ob_plum_001.lineart.crease_threshold = 0.0
ob_crown_001.location = (0.0, 0.0, 0.0)
ob_crown_001.rotation_euler = (0.0, -0.0, 1.257)
ob_crown_001.lineart.crease_threshold = 0.0
ob_sun_001.location = (1.262, -4.652, 8.915)
ob_sun_001.rotation_euler = (5.222, -0.5967, -3.266)
ob_sun_001.lineart.crease_threshold = 0.0
ob_sun.location = (4.839, 4.757, 6.617)
ob_sun.rotation_euler = (-1.238, 0.7493, -0.4774)
ob_sun.lineart.crease_threshold = 0.0
ob_leaf_001.location = (0.0, 0.0, 0.0)
ob_leaf_001.lock_rotations_4d = False
ob_leaf_001.empty_display_type = 'ARROWS'
ob_leaf_001.lineart.crease_threshold = 0.0
ob_stem.location = (0.0, 0.0, 0.0)
ob_stem.scale = (0.4633, 0.4633, 0.4633)
ob_stem.lineart.crease_threshold = 0.0
ob_camera.location = (4.469, -3.544, 9.876)
ob_camera.rotation_euler = (0.7854, 0.0, 0.7854)
ob_camera.scale = (1.0, 1.0, 1.0)
ob_camera.lock_rotations_4d = False
ob_camera.empty_display_type = 'ARROWS'
ob_camera.color = (0.0, 0.0, 0.0, 0.0)
ob_camera.hide_viewport = True
ob_camera.display_type = 'WIRE'
ob_camera.lineart.crease_threshold = 0.0

# ---- collection membership
col_collection_1.objects.link(ob_hemi)
col_collection_1.objects.link(ob_sun_002)
col_collection_1.objects.link(ob_plum_001)
col_collection_1.objects.link(ob_crown_001)
col_collection_1.objects.link(ob_sun_001)
col_collection_1.objects.link(ob_sun)
col_collection_1.objects.link(ob_leaf_001)
col_collection_1.objects.link(ob_stem)
col_collection_1.objects.link(ob_camera)

# ---- scene / render settings (as saved in the file)
scene.camera = ob_camera
scene.frame_start = 1; scene.frame_end = 250; scene.frame_set(1)
scene.render.engine = 'CYCLES'
scene.render.resolution_x = 1000
scene.render.resolution_y = 1000
scene.render.resolution_percentage = 50
scene.render.dither_intensity = 0.0
scene.cycles.use_denoising = False
scene.cycles.samples = 128
scene.cycles.sampling_pattern = 'TABULATED_SOBOL'
scene.cycles.use_adaptive_sampling = False
scene.cycles.use_light_tree = False
scene.cycles.blur_glossy = 0.0
scene.cycles.sample_clamp_indirect = 0.0
scene.view_settings.view_transform = 'Standard'
bpy.context.view_layer.update()
